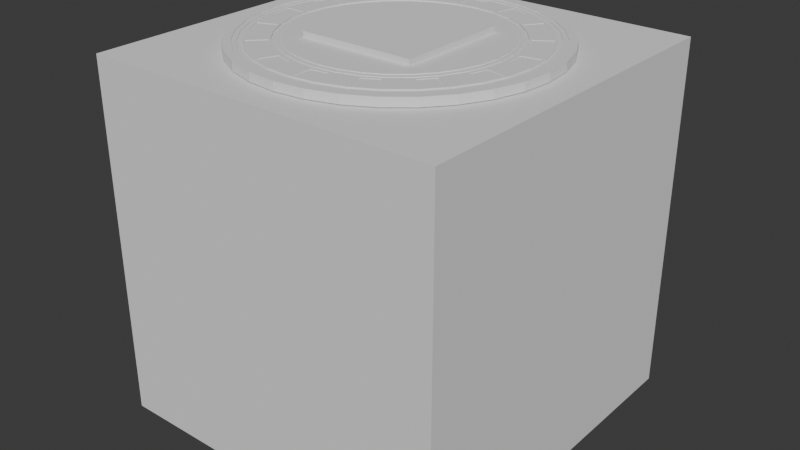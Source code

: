 # Source: spin_ground.blend  (saved by Blender 4.1.23; exported with 4.5.12 LTS)
import bpy
from mathutils import Matrix  # noqa: F401  (used for matrix-valued properties, if any)

bpy.ops.wm.read_factory_settings(use_empty=True)
scene = bpy.context.scene
scene.name = 'Scene'

# ---- collections
col_collection = bpy.data.collections.new('Collection'); scene.collection.children.link(col_collection)

# ---- world
world_world = bpy.data.worlds.new('World'); scene.world = world_world
world_world.use_nodes = True; world_world.node_tree.nodes.clear()
_N = world_world.node_tree.nodes; _L = world_world.node_tree.links
n0 = _N.new('ShaderNodeOutputWorld'); n0.name = 'World Output'; n0.location = (300, 300)
n1 = _N.new('ShaderNodeBackground'); n1.name = 'Background'; n1.location = (10, 300)
n1.inputs[0].default_value = (0.05088, 0.05088, 0.05088, 1.0)
_L.new(n1.outputs[0], n0.inputs[0])
n0.is_active_output = True
world_world.color = (0.05088, 0.05088, 0.05088)
world_world.use_sun_shadow = False
world_world.sun_shadow_jitter_overblur = 0.0

# ---- meshes
me_cube_001 = bpy.data.meshes.new('Cube.001')
me_cube_001.from_pydata([(-1.0, -1.0, 0.0), (-1.0, -1.0, 2.0), (-1.0, 1.0, 0.0), (-1.0, 1.0, 2.0), (1.0, -1.0, 0.0), (1.0, -1.0, 2.0), (1.0, 1.0, 0.0), (1.0, 1.0, 2.0), (1.978e-09, 0.8366, 2.005), (1.978e-09, 0.5566, 2.051), (0.1632, 0.8205, 2.005), (0.1086, 0.5459, 2.051), (0.3202, 0.7729, 2.005), (0.213, 0.5143, 2.051), (0.4648, 0.6956, 2.005), (0.3092, 0.4628, 2.051), (0.5916, 0.5916, 2.005), (0.3936, 0.3936, 2.051), (0.6956, 0.4648, 2.005), (0.4628, 0.3092, 2.051), (0.7729, 0.3202, 2.005), (0.5143, 0.213, 2.051), (0.8205, 0.1632, 2.005), (0.5459, 0.1086, 2.051), (0.8366, 3.044e-10, 2.005), (0.5566, 3.044e-10, 2.051), (0.8205, -0.1632, 2.005), (0.5459, -0.1086, 2.051), (0.7729, -0.3202, 2.005), (0.5143, -0.213, 2.051), (0.6956, -0.4648, 2.005), (0.4628, -0.3092, 2.051), (0.5916, -0.5916, 2.005), (0.3936, -0.3936, 2.051), (0.4648, -0.6956, 2.005), (0.3092, -0.4628, 2.051), (0.3202, -0.7729, 2.005), (0.213, -0.5143, 2.051), (0.1632, -0.8205, 2.005), (0.1086, -0.5459, 2.051), (1.978e-09, -0.8366, 2.005), (1.978e-09, -0.5566, 2.051), (-0.1632, -0.8205, 2.005), (-0.1086, -0.5459, 2.051), (-0.3202, -0.7729, 2.005), (-0.213, -0.5143, 2.051), (-0.4648, -0.6956, 2.005), (-0.3092, -0.4628, 2.051), (-0.5916, -0.5916, 2.005), (-0.3936, -0.3936, 2.051), (-0.6956, -0.4648, 2.005), (-0.4628, -0.3092, 2.051), (-0.7729, -0.3202, 2.005), (-0.5143, -0.213, 2.051), (-0.8205, -0.1632, 2.005), (-0.5459, -0.1086, 2.051), (-0.8366, 3.044e-10, 2.005), (-0.5566, 3.044e-10, 2.051), (-0.8205, 0.1632, 2.005), (-0.5459, 0.1086, 2.051), (-0.7729, 0.3202, 2.005), (-0.5143, 0.213, 2.051), (-0.6956, 0.4648, 2.005), (-0.4628, 0.3092, 2.051), (-0.5916, 0.5916, 2.005), (-0.3936, 0.3936, 2.051), (-0.4648, 0.6956, 2.005), (-0.3092, 0.4628, 2.051), (-0.3202, 0.7729, 2.005), (-0.213, 0.5143, 2.051), (-0.1632, 0.8205, 2.005), (-0.1086, 0.5459, 2.051), (0.1632, 0.8205, 2.051), (1.978e-09, 0.8366, 2.051), (0.3202, 0.7729, 2.051), (0.4648, 0.6956, 2.051), (0.5916, 0.5916, 2.051), (0.6956, 0.4648, 2.051), (0.7729, 0.3202, 2.051), (0.8205, 0.1632, 2.051), (0.8366, 3.044e-10, 2.051), (0.8205, -0.1632, 2.051), (0.7729, -0.3202, 2.051), (0.6956, -0.4648, 2.051), (0.5916, -0.5916, 2.051), (0.4648, -0.6956, 2.051), (0.3202, -0.7729, 2.051), (0.1632, -0.8205, 2.051), (1.978e-09, -0.8366, 2.051), (-0.1632, -0.8205, 2.051), (-0.3202, -0.7729, 2.051), (-0.4648, -0.6956, 2.051), (-0.5916, -0.5916, 2.051), (-0.6956, -0.4648, 2.051), (-0.7729, -0.3202, 2.051), (-0.8205, -0.1632, 2.051), (-0.8366, 3.044e-10, 2.051), (-0.8205, 0.1632, 2.051), (-0.7729, 0.3202, 2.051), (-0.6956, 0.4648, 2.051), (-0.5916, 0.5916, 2.051), (-0.4648, 0.6956, 2.051), (-0.3202, 0.7729, 2.051), (-0.1632, 0.8205, 2.051), (1.978e-09, 0.7916, 2.051), (0.1544, 0.7764, 2.051), (0.3029, 0.7314, 2.051), (0.4398, 0.6582, 2.051), (0.5598, 0.5598, 2.051), (0.6582, 0.4398, 2.051), (0.7314, 0.3029, 2.051), (0.7764, 0.1544, 2.051), (0.7916, 3.044e-10, 2.051), (0.7764, -0.1544, 2.051), (0.7314, -0.3029, 2.051), (0.6582, -0.4398, 2.051), (0.5598, -0.5598, 2.051), (0.4398, -0.6582, 2.051), (0.3029, -0.7314, 2.051), (0.1544, -0.7764, 2.051), (1.978e-09, -0.7916, 2.051), (-0.1544, -0.7764, 2.051), (-0.3029, -0.7314, 2.051), (-0.4398, -0.6582, 2.051), (-0.5598, -0.5598, 2.051), (-0.6582, -0.4398, 2.051), (-0.7314, -0.3029, 2.051), (-0.7764, -0.1544, 2.051), (-0.7916, 3.044e-10, 2.051), (-0.7764, 0.1544, 2.051), (-0.7314, 0.3029, 2.051), (-0.6582, 0.4398, 2.051), (-0.5598, 0.5598, 2.051), (-0.4398, 0.6582, 2.051), (-0.3029, 0.7314, 2.051), (-0.1544, 0.7764, 2.051), (0.1086, 0.5459, 2.018), (1.978e-09, 0.5566, 2.018), (0.213, 0.5143, 2.018), (0.3092, 0.4628, 2.018), (0.3936, 0.3936, 2.018), (0.4628, 0.3092, 2.018), (0.5143, 0.213, 2.018), (0.5459, 0.1086, 2.018), (0.5566, 3.044e-10, 2.018), (0.5459, -0.1086, 2.018), (0.5143, -0.213, 2.018), (0.4628, -0.3092, 2.018), (0.3936, -0.3936, 2.018), (0.3092, -0.4628, 2.018), (0.213, -0.5143, 2.018), (0.1086, -0.5459, 2.018), (1.978e-09, -0.5566, 2.018), (-0.1086, -0.5459, 2.018), (-0.213, -0.5143, 2.018), (-0.3092, -0.4628, 2.018), (-0.3936, -0.3936, 2.018), (-0.4628, -0.3092, 2.018), (-0.5143, -0.213, 2.018), (-0.5459, -0.1086, 2.018), (-0.5566, 3.044e-10, 2.018), (-0.5459, 0.1086, 2.018), (-0.5143, 0.213, 2.018), (-0.4628, 0.3092, 2.018), (-0.3936, 0.3936, 2.018), (-0.3092, 0.4628, 2.018), (-0.213, 0.5143, 2.018), (-0.1086, 0.5459, 2.018), (1.978e-09, 0.7916, 2.018), (0.1544, 0.7764, 2.018), (0.3029, 0.7314, 2.018), (0.4398, 0.6582, 2.018), (0.5598, 0.5598, 2.018), (0.6582, 0.4398, 2.018), (0.7314, 0.3029, 2.018), (0.7764, 0.1544, 2.018), (0.7916, 3.044e-10, 2.018), (0.7764, -0.1544, 2.018), (0.7314, -0.3029, 2.018), (0.6582, -0.4398, 2.018), (0.5598, -0.5598, 2.018), (0.4398, -0.6582, 2.018), (0.3029, -0.7314, 2.018), (0.1544, -0.7764, 2.018), (1.978e-09, -0.7916, 2.018), (-0.1544, -0.7764, 2.018), (-0.3029, -0.7314, 2.018), (-0.4398, -0.6582, 2.018), (-0.5598, -0.5598, 2.018), (-0.6582, -0.4398, 2.018), (-0.7314, -0.3029, 2.018), (-0.7764, -0.1544, 2.018), (-0.7916, 3.044e-10, 2.018), (-0.7764, 0.1544, 2.018), (-0.7314, 0.3029, 2.018), (-0.6582, 0.4398, 2.018), (-0.5598, 0.5598, 2.018), (-0.4398, 0.6582, 2.018), (-0.3029, 0.7314, 2.018), (-0.1544, 0.7764, 2.018)], [], [(0, 1, 3, 2), (2, 3, 7, 6), (6, 7, 5, 4), (4, 5, 1, 0), (2, 6, 4, 0), (7, 3, 1, 5), (8, 73, 72, 10), (10, 72, 74, 12), (12, 74, 75, 14), (14, 75, 76, 16), (16, 76, 77, 18), (18, 77, 78, 20), (20, 78, 79, 22), (22, 79, 80, 24), (24, 80, 81, 26), (26, 81, 82, 28), (28, 82, 83, 30), (30, 83, 84, 32), (32, 84, 85, 34), (34, 85, 86, 36), (36, 86, 87, 38), (38, 87, 88, 40), (40, 88, 89, 42), (42, 89, 90, 44), (44, 90, 91, 46), (46, 91, 92, 48), (48, 92, 93, 50), (50, 93, 94, 52), (52, 94, 95, 54), (54, 95, 96, 56), (56, 96, 97, 58), (58, 97, 98, 60), (60, 98, 99, 62), (62, 99, 100, 64), (64, 100, 101, 66), (66, 101, 102, 68), (11, 9, 71, 69, 67, 65, 63, 61, 59, 57, 55, 53, 51, 49, 47, 45, 43, 41, 39, 37, 35, 33, 31, 29, 27, 25, 23, 21, 19, 17, 15, 13), (68, 102, 103, 70), (70, 103, 73, 8), (8, 10, 12, 14, 16, 18, 20, 22, 24, 26, 28, 30, 32, 34, 36, 38, 40, 42, 44, 46, 48, 50, 52, 54, 56, 58, 60, 62, 64, 66, 68, 70), (104, 105, 72, 73), (105, 106, 74, 72), (106, 107, 75, 74), (107, 108, 76, 75), (108, 109, 77, 76), (109, 110, 78, 77), (110, 111, 79, 78), (111, 112, 80, 79), (112, 113, 81, 80), (113, 114, 82, 81), (114, 115, 83, 82), (115, 116, 84, 83), (116, 117, 85, 84), (117, 118, 86, 85), (118, 119, 87, 86), (119, 120, 88, 87), (120, 121, 89, 88), (121, 122, 90, 89), (122, 123, 91, 90), (123, 124, 92, 91), (124, 125, 93, 92), (125, 126, 94, 93), (126, 127, 95, 94), (127, 128, 96, 95), (128, 129, 97, 96), (129, 130, 98, 97), (130, 131, 99, 98), (131, 132, 100, 99), (132, 133, 101, 100), (133, 134, 102, 101), (134, 135, 103, 102), (135, 104, 73, 103), (108, 107, 171, 172), (47, 49, 156, 155), (135, 134, 198, 199), (109, 108, 172, 173), (45, 47, 155, 154), (104, 135, 199, 168), (110, 109, 173, 174), (43, 45, 154, 153), (111, 110, 174, 175), (41, 43, 153, 152), (112, 111, 175, 176), (39, 41, 152, 151), (113, 112, 176, 177), (37, 39, 151, 150), (114, 113, 177, 178), (35, 37, 150, 149), (115, 114, 178, 179), (33, 35, 149, 148), (116, 115, 179, 180), (31, 33, 148, 147), (117, 116, 180, 181), (29, 31, 147, 146), (118, 117, 181, 182), (27, 29, 146, 145), (119, 118, 182, 183), (25, 27, 145, 144), (120, 119, 183, 184), (23, 25, 144, 143), (121, 120, 184, 185), (21, 23, 143, 142), (122, 121, 185, 186), (19, 21, 142, 141), (167, 137, 168, 199), (166, 167, 199, 198), (165, 166, 198, 197), (164, 165, 197, 196), (163, 164, 196, 195), (162, 163, 195, 194), (161, 162, 194, 193), (160, 161, 193, 192), (159, 160, 192, 191), (158, 159, 191, 190), (157, 158, 190, 189), (156, 157, 189, 188), (155, 156, 188, 187), (154, 155, 187, 186), (153, 154, 186, 185), (152, 153, 185, 184), (151, 152, 184, 183), (150, 151, 183, 182), (149, 150, 182, 181), (148, 149, 181, 180), (147, 148, 180, 179), (146, 147, 179, 178), (145, 146, 178, 177), (144, 145, 177, 176), (143, 144, 176, 175), (142, 143, 175, 174), (141, 142, 174, 173), (140, 141, 173, 172), (139, 140, 172, 171), (138, 139, 171, 170), (136, 138, 170, 169), (137, 136, 169, 168), (134, 133, 197, 198), (49, 51, 157, 156), (107, 106, 170, 171), (133, 132, 196, 197), (51, 53, 158, 157), (106, 105, 169, 170), (132, 131, 195, 196), (53, 55, 159, 158), (105, 104, 168, 169), (131, 130, 194, 195), (55, 57, 160, 159), (130, 129, 193, 194), (57, 59, 161, 160), (129, 128, 192, 193), (59, 61, 162, 161), (128, 127, 191, 192), (61, 63, 163, 162), (9, 11, 136, 137), (127, 126, 190, 191), (63, 65, 164, 163), (11, 13, 138, 136), (126, 125, 189, 190), (65, 67, 165, 164), (13, 15, 139, 138), (125, 124, 188, 189), (67, 69, 166, 165), (15, 17, 140, 139), (124, 123, 187, 188), (69, 71, 167, 166), (17, 19, 141, 140), (123, 122, 186, 187), (71, 9, 137, 167)])
_uv = me_cube_001.uv_layers.new(name='UVMap')
_uv.uv.foreach_set('vector', [0.375, 0.0, 0.625, 0.0, 0.625, 0.25, 0.375, 0.25, 0.375, 0.25, 0.625, 0.25, 0.625, 0.5, 0.375, 0.5, 0.375, 0.5, 0.625, 0.5, 0.625, 0.75, 0.375, 0.75, 0.375, 0.75, 0.625, 0.75, 0.625, 1.0, 0.375, 1.0, 0.125, 0.5, 0.375, 0.5, 0.375, 0.75, 0.125, 0.75, 0.625, 0.5, 0.875, 0.5, 0.875, 0.75, 0.625, 0.75, 1.0, 0.5, 1.0, 1.0, 0.9688, 1.0, 0.9688, 0.5, 0.9688, 0.5, 0.9688, 1.0, 0.9375, 1.0, 0.9375, 0.5, 0.9375, 0.5, 0.9375, 1.0, 0.9062, 1.0, 0.9062, 0.5, 0.9062, 0.5, 0.9062, 1.0, 0.875, 1.0, 0.875, 0.5, 0.875, 0.5, 0.875, 1.0, 0.8438, 1.0, 0.8438, 0.5, 0.8438, 0.5, 0.8438, 1.0, 0.8125, 1.0, 0.8125, 0.5, 0.8125, 0.5, 0.8125, 1.0, 0.7812, 1.0, 0.7812, 0.5, 0.7812, 0.5, 0.7812, 1.0, 0.75, 1.0, 0.75, 0.5, 0.75, 0.5, 0.75, 1.0, 0.7188, 1.0, 0.7188, 0.5, 0.7188, 0.5, 0.7188, 1.0, 0.6875, 1.0, 0.6875, 0.5, 0.6875, 0.5, 0.6875, 1.0, 0.6562, 1.0, 0.6562, 0.5, 0.6562, 0.5, 0.6562, 1.0, 0.625, 1.0, 0.625, 0.5, 0.625, 0.5, 0.625, 1.0, 0.5938, 1.0, 0.5938, 0.5, 0.5938, 0.5, 0.5938, 1.0, 0.5625, 1.0, 0.5625, 0.5, 0.5625, 0.5, 0.5625, 1.0, 0.5312, 1.0, 0.5312, 0.5, 0.5312, 0.5, 0.5312, 1.0, 0.5, 1.0, 0.5, 0.5, 0.5, 0.5, 0.5, 1.0, 0.4688, 1.0, 0.4688, 0.5, 0.4688, 0.5, 0.4688, 1.0, 0.4375, 1.0, 0.4375, 0.5, 0.4375, 0.5, 0.4375, 1.0, 0.4062, 1.0, 0.4062, 0.5, 0.4062, 0.5, 0.4062, 1.0, 0.375, 1.0, 0.375, 0.5, 0.375, 0.5, 0.375, 1.0, 0.3438, 1.0, 0.3438, 0.5, 0.3438, 0.5, 0.3438, 1.0, 0.3125, 1.0, 0.3125, 0.5, 0.3125, 0.5, 0.3125, 1.0, 0.2812, 1.0, 0.2812, 0.5, 0.2812, 0.5, 0.2812, 1.0, 0.25, 1.0, 0.25, 0.5, 0.25, 0.5, 0.25, 1.0, 0.2188, 1.0, 0.2188, 0.5, 0.2188, 0.5, 0.2188, 1.0, 0.1875, 1.0, 0.1875, 0.5, 0.1875, 0.5, 0.1875, 1.0, 0.1562, 1.0, 0.1562, 0.5, 0.1562, 0.5, 0.1562, 1.0, 0.125, 1.0, 0.125, 0.5, 0.125, 0.5, 0.125, 1.0, 0.09375, 1.0, 0.09375, 0.5, 0.09375, 0.5, 0.09375, 1.0, 0.0625, 1.0, 0.0625, 0.5, 0.2812, 0.4066, 0.25, 0.4097, 0.2188, 0.4066, 0.1889, 0.3975, 0.1613, 0.3828, 0.1371, 0.3629, 0.1172, 0.3387, 0.1025, 0.3111, 0.09339, 0.2812, 0.09032, 0.25, 0.09339, 0.2188, 0.1025, 0.1889, 0.1172, 0.1613, 0.1371, 0.1371, 0.1613, 0.1172, 0.1889, 0.1025, 0.2188, 0.09339, 0.25, 0.09032, 0.2812, 0.09339, 0.3111, 0.1025, 0.3387, 0.1172, 0.3629, 0.1371, 0.3828, 0.1613, 0.3975, 0.1889, 0.4066, 0.2188, 0.4097, 0.25, 0.4066, 0.2812, 0.3975, 0.3111, 0.3828, 0.3387, 0.3629, 0.3629, 0.3387, 0.3828, 0.3111, 0.3975, 0.0625, 0.5, 0.0625, 1.0, 0.03125, 1.0, 0.03125, 0.5, 0.03125, 0.5, 0.03125, 1.0, 0.0, 1.0, 0.0, 0.5, 0.75, 0.49, 0.7968, 0.4854, 0.8418, 0.4717, 0.8833, 0.4496, 0.9197, 0.4197, 0.9496, 0.3833, 0.9717, 0.3418, 0.9854, 0.2968, 0.99, 0.25, 0.9854, 0.2032, 0.9717, 0.1582, 0.9496, 0.1167, 0.9197, 0.08029, 0.8833, 0.05045, 0.8418, 0.02827, 0.7968, 0.01461, 0.75, 0.01, 0.7032, 0.01461, 0.6582, 0.02827, 0.6167, 0.05045, 0.5803, 0.08029, 0.5504, 0.1167, 0.5283, 0.1582, 0.5146, 0.2032, 0.51, 0.25, 0.5146, 0.2968, 0.5283, 0.3418, 0.5504, 0.3833, 0.5803, 0.4197, 0.6167, 0.4496, 0.6582, 0.4717, 0.7032, 0.4854, 0.25, 0.4771, 0.2943, 0.4727, 0.2968, 0.4854, 0.25, 0.49, 0.2943, 0.4727, 0.3369, 0.4598, 0.3418, 0.4717, 0.2968, 0.4854, 0.3369, 0.4598, 0.3762, 0.4388, 0.3833, 0.4496, 0.3418, 0.4717, 0.3762, 0.4388, 0.4106, 0.4106, 0.4197, 0.4197, 0.3833, 0.4496, 0.4106, 0.4106, 0.4388, 0.3762, 0.4496, 0.3833, 0.4197, 0.4197, 0.4388, 0.3762, 0.4598, 0.3369, 0.4717, 0.3418, 0.4496, 0.3833, 0.4598, 0.3369, 0.4727, 0.2943, 0.4854, 0.2968, 0.4717, 0.3418, 0.4727, 0.2943, 0.4771, 0.25, 0.49, 0.25, 0.4854, 0.2968, 0.4771, 0.25, 0.4727, 0.2057, 0.4854, 0.2032, 0.49, 0.25, 0.4727, 0.2057, 0.4598, 0.1631, 0.4717, 0.1582, 0.4854, 0.2032, 0.4598, 0.1631, 0.4388, 0.1238, 0.4496, 0.1167, 0.4717, 0.1582, 0.4388, 0.1238, 0.4106, 0.08942, 0.4197, 0.08029, 0.4496, 0.1167, 0.4106, 0.08942, 0.3762, 0.06117, 0.3833, 0.05045, 0.4197, 0.08029, 0.3762, 0.06117, 0.3369, 0.04019, 0.3418, 0.02827, 0.3833, 0.05045, 0.3369, 0.04019, 0.2943, 0.02726, 0.2968, 0.01461, 0.3418, 0.02827, 0.2943, 0.02726, 0.25, 0.0229, 0.25, 0.01, 0.2968, 0.01461, 0.25, 0.0229, 0.2057, 0.02726, 0.2032, 0.01461, 0.25, 0.01, 0.2057, 0.02726, 0.1631, 0.04019, 0.1582, 0.02827, 0.2032, 0.01461, 0.1631, 0.04019, 0.1238, 0.06117, 0.1167, 0.05045, 0.1582, 0.02827, 0.1238, 0.06117, 0.08942, 0.08942, 0.08029, 0.08029, 0.1167, 0.05045, 0.08942, 0.08942, 0.06117, 0.1238, 0.05045, 0.1167, 0.08029, 0.08029, 0.06117, 0.1238, 0.04019, 0.1631, 0.02827, 0.1582, 0.05045, 0.1167, 0.04019, 0.1631, 0.02726, 0.2057, 0.01461, 0.2032, 0.02827, 0.1582, 0.02726, 0.2057, 0.0229, 0.25, 0.01, 0.25, 0.01461, 0.2032, 0.0229, 0.25, 0.02726, 0.2943, 0.01461, 0.2968, 0.01, 0.25, 0.02726, 0.2943, 0.04019, 0.3369, 0.02827, 0.3418, 0.01461, 0.2968, 0.04019, 0.3369, 0.06117, 0.3762, 0.05045, 0.3833, 0.02827, 0.3418, 0.06117, 0.3762, 0.08942, 0.4106, 0.08029, 0.4197, 0.05045, 0.3833, 0.08942, 0.4106, 0.1238, 0.4388, 0.1167, 0.4496, 0.08029, 0.4197, 0.1238, 0.4388, 0.1631, 0.4598, 0.1582, 0.4717, 0.1167, 0.4496, 0.1631, 0.4598, 0.2057, 0.4727, 0.2032, 0.4854, 0.1582, 0.4717, 0.2057, 0.4727, 0.25, 0.4771, 0.25, 0.49, 0.2032, 0.4854, 0.4106, 0.4106, 0.3762, 0.4388, 0.3762, 0.4388, 0.4106, 0.4106, 0.1613, 0.1172, 0.1371, 0.1371, 0.1371, 0.1371, 0.1613, 0.1172, 0.2057, 0.4727, 0.1631, 0.4598, 0.1631, 0.4598, 0.2057, 0.4727, 0.4388, 0.3762, 0.4106, 0.4106, 0.4106, 0.4106, 0.4388, 0.3762, 0.1889, 0.1025, 0.1613, 0.1172, 0.1613, 0.1172, 0.1889, 0.1025, 0.25, 0.4771, 0.2057, 0.4727, 0.2057, 0.4727, 0.25, 0.4771, 0.4598, 0.3369, 0.4388, 0.3762, 0.4388, 0.3762, 0.4598, 0.3369, 0.2188, 0.09339, 0.1889, 0.1025, 0.1889, 0.1025, 0.2188, 0.09339, 0.4727, 0.2943, 0.4598, 0.3369, 0.4598, 0.3369, 0.4727, 0.2943, 0.25, 0.09032, 0.2188, 0.09339, 0.2188, 0.09339, 0.25, 0.09032, 0.4771, 0.25, 0.4727, 0.2943, 0.4727, 0.2943, 0.4771, 0.25, 0.2812, 0.09339, 0.25, 0.09032, 0.25, 0.09032, 0.2812, 0.09339, 0.4727, 0.2057, 0.4771, 0.25, 0.4771, 0.25, 0.4727, 0.2057, 0.3111, 0.1025, 0.2812, 0.09339, 0.2812, 0.09339, 0.3111, 0.1025, 0.4598, 0.1631, 0.4727, 0.2057, 0.4727, 0.2057, 0.4598, 0.1631, 0.3387, 0.1172, 0.3111, 0.1025, 0.3111, 0.1025, 0.3387, 0.1172, 0.4388, 0.1238, 0.4598, 0.1631, 0.4598, 0.1631, 0.4388, 0.1238, 0.3629, 0.1371, 0.3387, 0.1172, 0.3387, 0.1172, 0.3629, 0.1371, 0.4106, 0.08942, 0.4388, 0.1238, 0.4388, 0.1238, 0.4106, 0.08942, 0.3828, 0.1613, 0.3629, 0.1371, 0.3629, 0.1371, 0.3828, 0.1613, 0.3762, 0.06117, 0.4106, 0.08942, 0.4106, 0.08942, 0.3762, 0.06117, 0.3975, 0.1889, 0.3828, 0.1613, 0.3828, 0.1613, 0.3975, 0.1889, 0.3369, 0.04019, 0.3762, 0.06117, 0.3762, 0.06117, 0.3369, 0.04019, 0.4066, 0.2188, 0.3975, 0.1889, 0.3975, 0.1889, 0.4066, 0.2188, 0.2943, 0.02726, 0.3369, 0.04019, 0.3369, 0.04019, 0.2943, 0.02726, 0.4097, 0.25, 0.4066, 0.2188, 0.4066, 0.2188, 0.4097, 0.25, 0.25, 0.0229, 0.2943, 0.02726, 0.2943, 0.02726, 0.25, 0.0229, 0.4066, 0.2812, 0.4097, 0.25, 0.4097, 0.25, 0.4066, 0.2812, 0.2057, 0.02726, 0.25, 0.0229, 0.25, 0.0229, 0.2057, 0.02726, 0.3975, 0.3111, 0.4066, 0.2812, 0.4066, 0.2812, 0.3975, 0.3111, 0.1631, 0.04019, 0.2057, 0.02726, 0.2057, 0.02726, 0.1631, 0.04019, 0.3828, 0.3387, 0.3975, 0.3111, 0.3975, 0.3111, 0.3828, 0.3387, 0.2188, 0.4066, 0.25, 0.4097, 0.25, 0.4771, 0.2057, 0.4727, 0.1889, 0.3975, 0.2188, 0.4066, 0.2057, 0.4727, 0.1631, 0.4598, 0.1613, 0.3828, 0.1889, 0.3975, 0.1631, 0.4598, 0.1238, 0.4388, 0.1371, 0.3629, 0.1613, 0.3828, 0.1238, 0.4388, 0.08942, 0.4106, 0.1172, 0.3387, 0.1371, 0.3629, 0.08942, 0.4106, 0.06117, 0.3762, 0.1025, 0.3111, 0.1172, 0.3387, 0.06117, 0.3762, 0.04019, 0.3369, 0.09339, 0.2812, 0.1025, 0.3111, 0.04019, 0.3369, 0.02726, 0.2943, 0.09032, 0.25, 0.09339, 0.2812, 0.02726, 0.2943, 0.0229, 0.25, 0.09339, 0.2188, 0.09032, 0.25, 0.0229, 0.25, 0.02726, 0.2057, 0.1025, 0.1889, 0.09339, 0.2188, 0.02726, 0.2057, 0.04019, 0.1631, 0.1172, 0.1613, 0.1025, 0.1889, 0.04019, 0.1631, 0.06117, 0.1238, 0.1371, 0.1371, 0.1172, 0.1613, 0.06117, 0.1238, 0.08942, 0.08942, 0.1613, 0.1172, 0.1371, 0.1371, 0.08942, 0.08942, 0.1238, 0.06117, 0.1889, 0.1025, 0.1613, 0.1172, 0.1238, 0.06117, 0.1631, 0.04019, 0.2188, 0.09339, 0.1889, 0.1025, 0.1631, 0.04019, 0.2057, 0.02726, 0.25, 0.09032, 0.2188, 0.09339, 0.2057, 0.02726, 0.25, 0.0229, 0.2812, 0.09339, 0.25, 0.09032, 0.25, 0.0229, 0.2943, 0.02726, 0.3111, 0.1025, 0.2812, 0.09339, 0.2943, 0.02726, 0.3369, 0.04019, 0.3387, 0.1172, 0.3111, 0.1025, 0.3369, 0.04019, 0.3762, 0.06117, 0.3629, 0.1371, 0.3387, 0.1172, 0.3762, 0.06117, 0.4106, 0.08942, 0.3828, 0.1613, 0.3629, 0.1371, 0.4106, 0.08942, 0.4388, 0.1238, 0.3975, 0.1889, 0.3828, 0.1613, 0.4388, 0.1238, 0.4598, 0.1631, 0.4066, 0.2188, 0.3975, 0.1889, 0.4598, 0.1631, 0.4727, 0.2057, 0.4097, 0.25, 0.4066, 0.2188, 0.4727, 0.2057, 0.4771, 0.25, 0.4066, 0.2812, 0.4097, 0.25, 0.4771, 0.25, 0.4727, 0.2943, 0.3975, 0.3111, 0.4066, 0.2812, 0.4727, 0.2943, 0.4598, 0.3369, 0.3828, 0.3387, 0.3975, 0.3111, 0.4598, 0.3369, 0.4388, 0.3762, 0.3629, 0.3629, 0.3828, 0.3387, 0.4388, 0.3762, 0.4106, 0.4106, 0.3387, 0.3828, 0.3629, 0.3629, 0.4106, 0.4106, 0.3762, 0.4388, 0.3111, 0.3975, 0.3387, 0.3828, 0.3762, 0.4388, 0.3369, 0.4598, 0.2812, 0.4066, 0.3111, 0.3975, 0.3369, 0.4598, 0.2943, 0.4727, 0.25, 0.4097, 0.2812, 0.4066, 0.2943, 0.4727, 0.25, 0.4771, 0.1631, 0.4598, 0.1238, 0.4388, 0.1238, 0.4388, 0.1631, 0.4598, 0.1371, 0.1371, 0.1172, 0.1613, 0.1172, 0.1613, 0.1371, 0.1371, 0.3762, 0.4388, 0.3369, 0.4598, 0.3369, 0.4598, 0.3762, 0.4388, 0.1238, 0.4388, 0.08942, 0.4106, 0.08942, 0.4106, 0.1238, 0.4388, 0.1172, 0.1613, 0.1025, 0.1889, 0.1025, 0.1889, 0.1172, 0.1613, 0.3369, 0.4598, 0.2943, 0.4727, 0.2943, 0.4727, 0.3369, 0.4598, 0.08942, 0.4106, 0.06117, 0.3762, 0.06117, 0.3762, 0.08942, 0.4106, 0.1025, 0.1889, 0.09339, 0.2188, 0.09339, 0.2188, 0.1025, 0.1889, 0.2943, 0.4727, 0.25, 0.4771, 0.25, 0.4771, 0.2943, 0.4727, 0.06117, 0.3762, 0.04019, 0.3369, 0.04019, 0.3369, 0.06117, 0.3762, 0.09339, 0.2188, 0.09032, 0.25, 0.09032, 0.25, 0.09339, 0.2188, 0.04019, 0.3369, 0.02726, 0.2943, 0.02726, 0.2943, 0.04019, 0.3369, 0.09032, 0.25, 0.09339, 0.2812, 0.09339, 0.2812, 0.09032, 0.25, 0.02726, 0.2943, 0.0229, 0.25, 0.0229, 0.25, 0.02726, 0.2943, 0.09339, 0.2812, 0.1025, 0.3111, 0.1025, 0.3111, 0.09339, 0.2812, 0.0229, 0.25, 0.02726, 0.2057, 0.02726, 0.2057, 0.0229, 0.25, 0.1025, 0.3111, 0.1172, 0.3387, 0.1172, 0.3387, 0.1025, 0.3111, 0.25, 0.4097, 0.2812, 0.4066, 0.2812, 0.4066, 0.25, 0.4097, 0.02726, 0.2057, 0.04019, 0.1631, 0.04019, 0.1631, 0.02726, 0.2057, 0.1172, 0.3387, 0.1371, 0.3629, 0.1371, 0.3629, 0.1172, 0.3387, 0.2812, 0.4066, 0.3111, 0.3975, 0.3111, 0.3975, 0.2812, 0.4066, 0.04019, 0.1631, 0.06117, 0.1238, 0.06117, 0.1238, 0.04019, 0.1631, 0.1371, 0.3629, 0.1613, 0.3828, 0.1613, 0.3828, 0.1371, 0.3629, 0.3111, 0.3975, 0.3387, 0.3828, 0.3387, 0.3828, 0.3111, 0.3975, 0.06117, 0.1238, 0.08942, 0.08942, 0.08942, 0.08942, 0.06117, 0.1238, 0.1613, 0.3828, 0.1889, 0.3975, 0.1889, 0.3975, 0.1613, 0.3828, 0.3387, 0.3828, 0.3629, 0.3629, 0.3629, 0.3629, 0.3387, 0.3828, 0.08942, 0.08942, 0.1238, 0.06117, 0.1238, 0.06117, 0.08942, 0.08942, 0.1889, 0.3975, 0.2188, 0.4066, 0.2188, 0.4066, 0.1889, 0.3975, 0.3629, 0.3629, 0.3828, 0.3387, 0.3828, 0.3387, 0.3629, 0.3629, 0.1238, 0.06117, 0.1631, 0.04019, 0.1631, 0.04019, 0.1238, 0.06117, 0.2188, 0.4066, 0.25, 0.4097, 0.25, 0.4097, 0.2188, 0.4066])
me_cube_001.update()
me_cube_002 = bpy.data.meshes.new('Cube.002')
me_cube_002.from_pydata([(0.1086, 0.5459, 2.018), (1.978e-09, 0.5566, 2.018), (0.213, 0.5143, 2.018), (0.3092, 0.4628, 2.018), (0.3936, 0.3936, 2.018), (0.4628, 0.3092, 2.018), (0.5143, 0.213, 2.018), (0.5459, 0.1086, 2.018), (0.5566, 3.044e-10, 2.018), (0.5459, -0.1086, 2.018), (0.5143, -0.213, 2.018), (0.4628, -0.3092, 2.018), (0.3936, -0.3936, 2.018), (0.3092, -0.4628, 2.018), (0.213, -0.5143, 2.018), (0.1086, -0.5459, 2.018), (1.978e-09, -0.5566, 2.018), (-0.1086, -0.5459, 2.018), (-0.213, -0.5143, 2.018), (-0.3092, -0.4628, 2.018), (-0.3936, -0.3936, 2.018), (-0.4628, -0.3092, 2.018), (-0.5143, -0.213, 2.018), (-0.5459, -0.1086, 2.018), (-0.5566, 3.044e-10, 2.018), (-0.5459, 0.1086, 2.018), (-0.5143, 0.213, 2.018), (-0.4628, 0.3092, 2.018), (-0.3936, 0.3936, 2.018), (-0.3092, 0.4628, 2.018), (-0.213, 0.5143, 2.018), (-0.1086, 0.5459, 2.018), (1.978e-09, 0.7916, 2.018), (0.1544, 0.7764, 2.018), (0.3029, 0.7314, 2.018), (0.4398, 0.6582, 2.018), (0.5598, 0.5598, 2.018), (0.6582, 0.4398, 2.018), (0.7314, 0.3029, 2.018), (0.7764, 0.1544, 2.018), (0.7916, 3.044e-10, 2.018), (0.7764, -0.1544, 2.018), (0.7314, -0.3029, 2.018), (0.6582, -0.4398, 2.018), (0.5598, -0.5598, 2.018), (0.4398, -0.6582, 2.018), (0.3029, -0.7314, 2.018), (0.1544, -0.7764, 2.018), (1.978e-09, -0.7916, 2.018), (-0.1544, -0.7764, 2.018), (-0.3029, -0.7314, 2.018), (-0.4398, -0.6582, 2.018), (-0.5598, -0.5598, 2.018), (-0.6582, -0.4398, 2.018), (-0.7314, -0.3029, 2.018), (-0.7764, -0.1544, 2.018), (-0.7916, 3.044e-10, 2.018), (-0.7764, 0.1544, 2.018), (-0.7314, 0.3029, 2.018), (-0.6582, 0.4398, 2.018), (-0.5598, 0.5598, 2.018), (-0.4398, 0.6582, 2.018), (-0.3029, 0.7314, 2.018), (-0.1544, 0.7764, 2.018), (0.1135, 0.5708, 2.046), (1.978e-09, 0.5819, 2.046), (0.2227, 0.5376, 2.046), (0.3233, 0.4839, 2.046), (0.4115, 0.4115, 2.046), (0.4839, 0.3233, 2.046), (0.5376, 0.2227, 2.046), (0.5708, 0.1135, 2.046), (0.5819, 3.044e-10, 2.046), (0.5708, -0.1135, 2.046), (0.5376, -0.2227, 2.046), (0.4839, -0.3233, 2.046), (0.4115, -0.4115, 2.046), (0.3233, -0.4839, 2.046), (0.2227, -0.5376, 2.046), (0.1135, -0.5708, 2.046), (1.978e-09, -0.5819, 2.046), (-0.1135, -0.5708, 2.046), (-0.2227, -0.5376, 2.046), (-0.3233, -0.4839, 2.046), (-0.4115, -0.4115, 2.046), (-0.4839, -0.3233, 2.046), (-0.5376, -0.2227, 2.046), (-0.5708, -0.1135, 2.046), (-0.5819, 3.044e-10, 2.046), (-0.5708, 0.1135, 2.046), (-0.5376, 0.2227, 2.046), (-0.4839, 0.3233, 2.046), (-0.4115, 0.4115, 2.046), (-0.3233, 0.4839, 2.046), (-0.2227, 0.5376, 2.046), (-0.1135, 0.5708, 2.046), (1.978e-09, 0.7916, 2.046), (0.1544, 0.7764, 2.046), (0.3029, 0.7314, 2.046), (0.4398, 0.6582, 2.046), (0.5598, 0.5598, 2.046), (0.6582, 0.4398, 2.046), (0.7314, 0.3029, 2.046), (0.7764, 0.1544, 2.046), (0.7916, 3.044e-10, 2.046), (0.7764, -0.1544, 2.046), (0.7314, -0.3029, 2.046), (0.6582, -0.4398, 2.046), (0.5598, -0.5598, 2.046), (0.4398, -0.6582, 2.046), (0.3029, -0.7314, 2.046), (0.1544, -0.7764, 2.046), (1.978e-09, -0.7916, 2.046), (-0.1544, -0.7764, 2.046), (-0.3029, -0.7314, 2.046), (-0.4398, -0.6582, 2.046), (-0.5598, -0.5598, 2.046), (-0.6582, -0.4398, 2.046), (-0.7314, -0.3029, 2.046), (-0.7764, -0.1544, 2.046), (-0.7916, 3.044e-10, 2.046), (-0.7764, 0.1544, 2.046), (-0.7314, 0.3029, 2.046), (-0.6582, 0.4398, 2.046), (-0.5598, 0.5598, 2.046), (-0.4398, 0.6582, 2.046), (-0.3029, 0.7314, 2.046), (-0.1544, 0.7764, 2.046), (0.1086, 0.5459, 2.046), (1.978e-09, 0.5566, 2.046), (0.213, 0.5143, 2.046), (0.3092, 0.4628, 2.046), (0.3936, 0.3936, 2.046), (0.4628, 0.3092, 2.046), (0.5143, 0.213, 2.046), (0.5459, 0.1086, 2.046), (0.5566, 3.044e-10, 2.046), (0.5459, -0.1086, 2.046), (0.5143, -0.213, 2.046), (0.4628, -0.3092, 2.046), (0.3936, -0.3936, 2.046), (0.3092, -0.4628, 2.046), (0.213, -0.5143, 2.046), (0.1086, -0.5459, 2.046), (1.978e-09, -0.5566, 2.046), (-0.1086, -0.5459, 2.046), (-0.213, -0.5143, 2.046), (-0.3092, -0.4628, 2.046), (-0.3936, -0.3936, 2.046), (-0.4628, -0.3092, 2.046), (-0.5143, -0.213, 2.046), (-0.5459, -0.1086, 2.046), (-0.5566, 3.044e-10, 2.046), (-0.5459, 0.1086, 2.046), (-0.5143, 0.213, 2.046), (-0.4628, 0.3092, 2.046), (-0.3936, 0.3936, 2.046), (-0.3092, 0.4628, 2.046), (-0.213, 0.5143, 2.046), (-0.1086, 0.5459, 2.046), (1.978e-09, 0.7663, 2.046), (-0.1495, 0.7516, 2.046), (-0.2933, 0.708, 2.046), (-0.4257, 0.6372, 2.046), (-0.5419, 0.5419, 2.046), (-0.6372, 0.4257, 2.046), (-0.708, 0.2933, 2.046), (-0.7516, 0.1495, 2.046), (-0.7663, 3.044e-10, 2.046), (-0.7516, -0.1495, 2.046), (-0.708, -0.2933, 2.046), (-0.6372, -0.4257, 2.046), (-0.5419, -0.5419, 2.046), (-0.4257, -0.6372, 2.046), (-0.2933, -0.708, 2.046), (-0.1495, -0.7516, 2.046), (1.978e-09, -0.7663, 2.046), (0.1495, -0.7516, 2.046), (0.2933, -0.708, 2.046), (0.4257, -0.6372, 2.046), (0.5419, -0.5419, 2.046), (0.6372, -0.4257, 2.046), (0.708, -0.2933, 2.046), (0.7516, -0.1495, 2.046), (0.7663, 3.044e-10, 2.046), (0.7516, 0.1495, 2.046), (0.708, 0.2933, 2.046), (0.6372, 0.4257, 2.046), (0.5419, 0.5419, 2.046), (0.4257, 0.6372, 2.046), (0.2933, 0.708, 2.046), (0.1495, 0.7516, 2.046), (1.978e-09, 0.7409, 2.042), (1.978e-09, 0.5819, 2.042), (0.1135, 0.5708, 2.042), (0.1445, 0.7267, 2.042), (0.2227, 0.5376, 2.042), (0.2835, 0.6845, 2.042), (0.3233, 0.4839, 2.042), (0.4257, 0.6372, 2.042), (0.4115, 0.4115, 2.042), (0.5419, 0.5419, 2.042), (0.4839, 0.3233, 2.042), (0.6372, 0.4257, 2.042), (0.5376, 0.2227, 2.042), (0.708, 0.2933, 2.042), (0.5708, 0.1135, 2.042), (0.7516, 0.1495, 2.042), (0.5819, 3.044e-10, 2.042), (0.7663, 3.044e-10, 2.042), (0.5957, -0.1185, 2.042), (0.7516, -0.1495, 2.042), (0.5611, -0.2324, 2.042), (0.708, -0.2933, 2.042), (0.505, -0.3374, 2.042), (0.6372, -0.4257, 2.042), (0.4295, -0.4295, 2.042), (0.5419, -0.5419, 2.042), (0.3374, -0.505, 2.042), (0.4257, -0.6372, 2.042), (0.2324, -0.5611, 2.042), (0.2933, -0.708, 2.042), (0.1185, -0.5957, 2.042), (0.1445, -0.7267, 2.042), (1.978e-09, -0.6073, 2.042), (1.978e-09, -0.7409, 2.042), (-0.1185, -0.5957, 2.042), (-0.1445, -0.7267, 2.042), (-0.2324, -0.5611, 2.042), (-0.2835, -0.6845, 2.042), (-0.3374, -0.505, 2.042), (-0.4116, -0.616, 2.042), (-0.4295, -0.4295, 2.042), (-0.5239, -0.5239, 2.042), (-0.505, -0.3374, 2.042), (-0.616, -0.4116, 2.042), (-0.5611, -0.2324, 2.042), (-0.6845, -0.2835, 2.042), (-0.5957, -0.1185, 2.042), (-0.7267, -0.1445, 2.042), (-0.5819, 3.044e-10, 2.042), (-0.7409, 3.044e-10, 2.042), (-0.5708, 0.1135, 2.042), (-0.7267, 0.1445, 2.042), (-0.5376, 0.2227, 2.042), (-0.6845, 0.2835, 2.042), (-0.4839, 0.3233, 2.042), (-0.616, 0.4116, 2.042), (-0.4115, 0.4115, 2.042), (-0.5239, 0.5239, 2.042), (-0.3233, 0.4839, 2.042), (-0.4257, 0.6372, 2.042), (-0.2227, 0.5376, 2.042), (-0.2933, 0.708, 2.042), (-0.1135, 0.5708, 2.042), (-0.1495, 0.7516, 2.042), (0.1185, 0.5957, 2.042), (1.978e-09, 0.6073, 2.042), (0.2324, 0.5611, 2.042), (0.3374, 0.505, 2.042), (0.4295, 0.4295, 2.042), (0.505, 0.3374, 2.042), (0.5611, 0.2324, 2.042), (0.5957, 0.1185, 2.042), (0.6073, 3.044e-10, 2.042), (0.5708, -0.1135, 2.042), (0.5376, -0.2227, 2.042), (0.4839, -0.3233, 2.042), (0.4115, -0.4115, 2.042), (0.3233, -0.4839, 2.042), (0.2227, -0.5376, 2.042), (0.1135, -0.5708, 2.042), (1.978e-09, -0.5819, 2.042), (-0.1135, -0.5708, 2.042), (-0.2227, -0.5376, 2.042), (-0.3233, -0.4839, 2.042), (-0.4115, -0.4115, 2.042), (-0.4839, -0.3233, 2.042), (-0.5376, -0.2227, 2.042), (-0.5708, -0.1135, 2.042), (-0.6073, 3.044e-10, 2.042), (-0.5957, 0.1185, 2.042), (-0.5611, 0.2324, 2.042), (-0.505, 0.3374, 2.042), (-0.4295, 0.4295, 2.042), (-0.3374, 0.505, 2.042), (-0.2324, 0.5611, 2.042), (-0.1185, 0.5957, 2.042), (1.978e-09, 0.7663, 2.042), (-0.1445, 0.7267, 2.042), (-0.2835, 0.6845, 2.042), (-0.4116, 0.616, 2.042), (-0.5419, 0.5419, 2.042), (-0.6372, 0.4257, 2.042), (-0.708, 0.2933, 2.042), (-0.7516, 0.1495, 2.042), (-0.7663, 3.044e-10, 2.042), (-0.7516, -0.1495, 2.042), (-0.708, -0.2933, 2.042), (-0.6372, -0.4257, 2.042), (-0.5419, -0.5419, 2.042), (-0.4257, -0.6372, 2.042), (-0.2933, -0.708, 2.042), (-0.1495, -0.7516, 2.042), (1.978e-09, -0.7663, 2.042), (0.1495, -0.7516, 2.042), (0.2835, -0.6845, 2.042), (0.4116, -0.616, 2.042), (0.5239, -0.5239, 2.042), (0.616, -0.4116, 2.042), (0.6845, -0.2835, 2.042), (0.7267, -0.1445, 2.042), (0.7409, 3.044e-10, 2.042), (0.7267, 0.1445, 2.042), (0.6845, 0.2835, 2.042), (0.616, 0.4116, 2.042), (0.5239, 0.5239, 2.042), (0.4116, 0.616, 2.042), (0.2933, 0.708, 2.042), (0.1495, 0.7516, 2.042), (-0.01327, 0.7263, 2.049), (-0.01327, 0.6194, 2.049), (0.1338, 0.6049, 2.049), (0.1547, 0.7097, 2.049), (0.2248, 0.5773, 2.049), (0.2657, 0.6761, 2.049), (0.3551, 0.5076, 2.049), (0.4145, 0.5965, 2.049), (0.4286, 0.4473, 2.049), (0.5042, 0.5229, 2.049), (0.5224, 0.3331, 2.049), (0.6112, 0.3925, 2.049), (0.5671, 0.2493, 2.049), (0.6659, 0.2902, 2.049), (0.61, 0.1078, 2.049), (0.7149, 0.1287, 2.049), (0.6194, 0.01327, 2.049), (0.7263, 0.01327, 2.049), (0.6049, -0.1338, 2.049), (0.7097, -0.1547, 2.049), (0.5773, -0.2248, 2.049), (0.6761, -0.2657, 2.049), (0.5076, -0.3551, 2.049), (0.5965, -0.4145, 2.049), (0.4473, -0.4286, 2.049), (0.5229, -0.5042, 2.049), (0.3331, -0.5224, 2.049), (0.3925, -0.6112, 2.049), (0.2493, -0.5671, 2.049), (0.2902, -0.6659, 2.049), (0.1078, -0.61, 2.049), (0.1287, -0.7149, 2.049), (0.01327, -0.6194, 2.049), (0.01327, -0.7263, 2.049), (-0.1338, -0.6049, 2.049), (-0.1547, -0.7097, 2.049), (-0.2248, -0.5773, 2.049), (-0.2657, -0.6761, 2.049), (-0.3551, -0.5076, 2.049), (-0.4145, -0.5965, 2.049), (-0.4286, -0.4473, 2.049), (-0.5042, -0.5229, 2.049), (-0.5224, -0.3331, 2.049), (-0.6112, -0.3925, 2.049), (-0.5671, -0.2493, 2.049), (-0.6659, -0.2902, 2.049), (-0.61, -0.1078, 2.049), (-0.7149, -0.1287, 2.049), (-0.6194, -0.01327, 2.049), (-0.7263, -0.01327, 2.049), (-0.6049, 0.1338, 2.049), (-0.7097, 0.1547, 2.049), (-0.5773, 0.2248, 2.049), (-0.6761, 0.2657, 2.049), (-0.5076, 0.3551, 2.049), (-0.5965, 0.4145, 2.049), (-0.4473, 0.4286, 2.049), (-0.5229, 0.5042, 2.049), (-0.3331, 0.5224, 2.049), (-0.3925, 0.6112, 2.049), (-0.2493, 0.5671, 2.049), (-0.2902, 0.6659, 2.049), (-0.1078, 0.61, 2.049), (-0.1287, 0.7149, 2.049), (1.978e-09, 0.7409, 2.049), (1.978e-09, 0.6073, 2.049), (0.1185, 0.5957, 2.049), (0.1445, 0.7267, 2.049), (0.2324, 0.5611, 2.049), (0.2835, 0.6845, 2.049), (0.3374, 0.505, 2.049), (0.4116, 0.616, 2.049), (0.4295, 0.4295, 2.049), (0.5239, 0.5239, 2.049), (0.505, 0.3374, 2.049), (0.616, 0.4116, 2.049), (0.5611, 0.2324, 2.049), (0.6845, 0.2835, 2.049), (0.5957, 0.1185, 2.049), (0.7267, 0.1445, 2.049), (0.6073, 3.044e-10, 2.049), (0.7409, 3.044e-10, 2.049), (0.5957, -0.1185, 2.049), (0.7267, -0.1445, 2.049), (0.5611, -0.2324, 2.049), (0.6845, -0.2835, 2.049), (0.505, -0.3374, 2.049), (0.616, -0.4116, 2.049), (0.4295, -0.4295, 2.049), (0.5239, -0.5239, 2.049), (0.3374, -0.505, 2.049), (0.4116, -0.616, 2.049), (0.2324, -0.5611, 2.049), (0.2835, -0.6845, 2.049), (0.1185, -0.5957, 2.049), (0.1445, -0.7267, 2.049), (1.978e-09, -0.6073, 2.049), (1.978e-09, -0.7409, 2.049), (-0.1185, -0.5957, 2.049), (-0.1445, -0.7267, 2.049), (-0.2324, -0.5611, 2.049), (-0.2835, -0.6845, 2.049), (-0.3374, -0.505, 2.049), (-0.4116, -0.616, 2.049), (-0.4295, -0.4295, 2.049), (-0.5239, -0.5239, 2.049), (-0.505, -0.3374, 2.049), (-0.616, -0.4116, 2.049), (-0.5611, -0.2324, 2.049), (-0.6845, -0.2835, 2.049), (-0.5957, -0.1185, 2.049), (-0.7267, -0.1445, 2.049), (-0.6073, 3.044e-10, 2.049), (-0.7409, 3.044e-10, 2.049), (-0.5957, 0.1185, 2.049), (-0.7267, 0.1445, 2.049), (-0.5611, 0.2324, 2.049), (-0.6845, 0.2835, 2.049), (-0.505, 0.3374, 2.049), (-0.616, 0.4116, 2.049), (-0.4295, 0.4295, 2.049), (-0.5239, 0.5239, 2.049), (-0.3374, 0.505, 2.049), (-0.4116, 0.616, 2.049), (-0.2324, 0.5611, 2.049), (-0.2835, 0.6845, 2.049), (-0.1185, 0.5957, 2.049), (-0.1445, 0.7267, 2.049), (-0.01327, 0.7263, 2.046), (-0.01327, 0.6194, 2.046), (0.1338, 0.6049, 2.046), (0.1547, 0.7097, 2.046), (0.2248, 0.5773, 2.046), (0.2657, 0.6761, 2.046), (0.3551, 0.5076, 2.046), (0.4145, 0.5965, 2.046), (0.4286, 0.4473, 2.046), (0.5042, 0.5229, 2.046), (0.5224, 0.3331, 2.046), (0.6112, 0.3925, 2.046), (0.5671, 0.2493, 2.046), (0.6659, 0.2902, 2.046), (0.61, 0.1078, 2.046), (0.7149, 0.1287, 2.046), (0.6194, 0.01327, 2.046), (0.7263, 0.01327, 2.046), (0.6049, -0.1338, 2.046), (0.7097, -0.1547, 2.046), (0.5773, -0.2248, 2.046), (0.6761, -0.2657, 2.046), (0.5076, -0.3551, 2.046), (0.5965, -0.4145, 2.046), (0.4473, -0.4286, 2.046), (0.5229, -0.5042, 2.046), (0.3331, -0.5224, 2.046), (0.3925, -0.6112, 2.046), (0.2493, -0.5671, 2.046), (0.2902, -0.6659, 2.046), (0.1078, -0.61, 2.046), (0.1287, -0.7149, 2.046), (0.01327, -0.6194, 2.046), (0.01327, -0.7263, 2.046), (-0.1338, -0.6049, 2.046), (-0.1547, -0.7097, 2.046), (-0.2248, -0.5773, 2.046), (-0.2657, -0.6761, 2.046), (-0.3551, -0.5076, 2.046), (-0.4145, -0.5965, 2.046), (-0.4286, -0.4473, 2.046), (-0.5042, -0.5229, 2.046), (-0.5224, -0.3331, 2.046), (-0.6112, -0.3925, 2.046), (-0.5671, -0.2493, 2.046), (-0.6659, -0.2902, 2.046), (-0.61, -0.1078, 2.046), (-0.7149, -0.1287, 2.046), (-0.6194, -0.01327, 2.046), (-0.7263, -0.01327, 2.046), (-0.6049, 0.1338, 2.046), (-0.7097, 0.1547, 2.046), (-0.5773, 0.2248, 2.046), (-0.6761, 0.2657, 2.046), (-0.5076, 0.3551, 2.046), (-0.5965, 0.4145, 2.046), (-0.4473, 0.4286, 2.046), (-0.5229, 0.5042, 2.046), (-0.3331, 0.5224, 2.046), (-0.3925, 0.6112, 2.046), (-0.2493, 0.5671, 2.046), (-0.2902, 0.6659, 2.046), (-0.1078, 0.61, 2.046), (-0.1287, 0.7149, 2.046)], [], [(31, 63, 32, 1), (30, 62, 63, 31), (29, 61, 62, 30), (28, 60, 61, 29), (27, 59, 60, 28), (26, 58, 59, 27), (25, 57, 58, 26), (24, 56, 57, 25), (23, 55, 56, 24), (22, 54, 55, 23), (21, 53, 54, 22), (20, 52, 53, 21), (19, 51, 52, 20), (18, 50, 51, 19), (17, 49, 50, 18), (16, 48, 49, 17), (15, 47, 48, 16), (14, 46, 47, 15), (13, 45, 46, 14), (12, 44, 45, 13), (11, 43, 44, 12), (10, 42, 43, 11), (9, 41, 42, 10), (8, 40, 41, 9), (7, 39, 40, 8), (6, 38, 39, 7), (5, 37, 38, 6), (4, 36, 37, 5), (3, 35, 36, 4), (2, 34, 35, 3), (0, 33, 34, 2), (1, 32, 33, 0), (178, 179, 219, 221), (87, 88, 240, 279), (177, 178, 221, 305), (86, 87, 279, 278), (176, 177, 305, 304), (85, 86, 278, 277), (175, 176, 304, 303), (84, 85, 277, 276), (174, 175, 303, 302), (83, 84, 276, 275), (173, 174, 302, 301), (82, 83, 275, 274), (172, 173, 301, 300), (81, 82, 274, 273), (171, 172, 300, 299), (80, 81, 273, 272), (170, 171, 299, 298), (79, 80, 272, 271), (169, 170, 298, 297), (78, 79, 271, 270), (168, 169, 297, 296), (77, 78, 270, 269), (167, 168, 296, 295), (76, 77, 269, 268), (166, 167, 295, 294), (75, 76, 268, 267), (165, 166, 294, 293), (191, 160, 288, 319), (74, 75, 267, 266), (164, 165, 293, 292), (190, 191, 319, 318), (73, 74, 266, 265), (16, 17, 145, 144), (33, 32, 96, 97), (59, 58, 122, 123), (17, 18, 146, 145), (58, 57, 121, 122), (18, 19, 147, 146), (57, 56, 120, 121), (19, 20, 148, 147), (56, 55, 119, 120), (20, 21, 149, 148), (55, 54, 118, 119), (21, 22, 150, 149), (54, 53, 117, 118), (22, 23, 151, 150), (53, 52, 116, 117), (23, 24, 152, 151), (52, 51, 115, 116), (24, 25, 153, 152), (51, 50, 114, 115), (25, 26, 154, 153), (50, 49, 113, 114), (26, 27, 155, 154), (1, 0, 128, 129), (49, 48, 112, 113), (27, 28, 156, 155), (0, 2, 130, 128), (48, 47, 111, 112), (28, 29, 157, 156), (2, 3, 131, 130), (47, 46, 110, 111), (29, 30, 158, 157), (3, 4, 132, 131), (46, 45, 109, 110), (30, 31, 159, 158), (4, 5, 133, 132), (45, 44, 108, 109), (31, 1, 129, 159), (5, 6, 134, 133), (44, 43, 107, 108), (6, 7, 135, 134), (43, 42, 106, 107), (7, 8, 136, 135), (42, 41, 105, 106), (8, 9, 137, 136), (41, 40, 104, 105), (9, 10, 138, 137), (40, 39, 103, 104), (10, 11, 139, 138), (39, 38, 102, 103), (11, 12, 140, 139), (38, 37, 101, 102), (32, 63, 127, 96), (12, 13, 141, 140), (37, 36, 100, 101), (63, 62, 126, 127), (13, 14, 142, 141), (36, 35, 99, 100), (62, 61, 125, 126), (14, 15, 143, 142), (35, 34, 98, 99), (61, 60, 124, 125), (15, 16, 144, 143), (34, 33, 97, 98), (60, 59, 123, 124), (64, 65, 129, 128), (66, 64, 128, 130), (67, 66, 130, 131), (68, 67, 131, 132), (69, 68, 132, 133), (70, 69, 133, 134), (71, 70, 134, 135), (72, 71, 135, 136), (73, 72, 136, 137), (74, 73, 137, 138), (75, 74, 138, 139), (76, 75, 139, 140), (77, 76, 140, 141), (78, 77, 141, 142), (79, 78, 142, 143), (80, 79, 143, 144), (81, 80, 144, 145), (82, 81, 145, 146), (83, 82, 146, 147), (84, 83, 147, 148), (85, 84, 148, 149), (86, 85, 149, 150), (87, 86, 150, 151), (88, 87, 151, 152), (89, 88, 152, 153), (90, 89, 153, 154), (91, 90, 154, 155), (92, 91, 155, 156), (93, 92, 156, 157), (94, 93, 157, 158), (95, 94, 158, 159), (65, 95, 159, 129), (161, 160, 96, 127), (162, 161, 127, 126), (163, 162, 126, 125), (164, 163, 125, 124), (165, 164, 124, 123), (166, 165, 123, 122), (167, 166, 122, 121), (168, 167, 121, 120), (169, 168, 120, 119), (170, 169, 119, 118), (171, 170, 118, 117), (172, 171, 117, 116), (173, 172, 116, 115), (174, 173, 115, 114), (175, 174, 114, 113), (176, 175, 113, 112), (177, 176, 112, 111), (178, 177, 111, 110), (179, 178, 110, 109), (180, 179, 109, 108), (181, 180, 108, 107), (182, 181, 107, 106), (183, 182, 106, 105), (184, 183, 105, 104), (185, 184, 104, 103), (186, 185, 103, 102), (187, 186, 102, 101), (188, 187, 101, 100), (189, 188, 100, 99), (190, 189, 99, 98), (191, 190, 98, 97), (160, 191, 97, 96), (229, 227, 419, 421), (230, 232, 424, 422), (231, 229, 421, 423), (228, 230, 422, 420), (233, 231, 423, 425), (226, 228, 420, 418), (235, 233, 425, 427), (224, 226, 418, 416), (237, 235, 427, 429), (222, 224, 416, 414), (239, 237, 429, 431), (220, 222, 414, 412), (241, 239, 431, 433), (218, 220, 412, 410), (243, 241, 433, 435), (216, 218, 410, 408), (245, 243, 435, 437), (214, 216, 408, 406), (247, 245, 437, 439), (195, 192, 384, 387), (212, 214, 406, 404), (249, 247, 439, 441), (197, 195, 387, 389), (210, 212, 404, 402), (291, 249, 441, 443), (317, 197, 389, 391), (264, 210, 402, 400), (290, 291, 443, 445), (316, 317, 391, 393), (263, 264, 400, 398), (289, 290, 445, 447), (315, 316, 393, 395), (88, 89, 242, 240), (179, 180, 217, 219), (89, 90, 244, 242), (180, 181, 215, 217), (90, 91, 246, 244), (65, 64, 194, 193), (181, 182, 213, 215), (91, 92, 248, 246), (64, 66, 196, 194), (182, 183, 211, 213), (92, 93, 250, 248), (66, 67, 198, 196), (183, 184, 209, 211), (93, 94, 252, 250), (67, 68, 200, 198), (184, 185, 207, 209), (94, 95, 254, 252), (68, 69, 202, 200), (185, 186, 205, 207), (95, 65, 193, 254), (69, 70, 204, 202), (186, 187, 203, 205), (160, 161, 255, 288), (70, 71, 206, 204), (187, 188, 201, 203), (161, 162, 253, 255), (71, 72, 208, 206), (188, 189, 199, 201), (162, 163, 251, 253), (72, 73, 265, 208), (189, 190, 318, 199), (163, 164, 292, 251), (256, 257, 193, 194), (258, 256, 194, 196), (259, 258, 196, 198), (260, 259, 198, 200), (261, 260, 200, 202), (262, 261, 202, 204), (263, 262, 204, 206), (264, 263, 206, 208), (210, 264, 208, 265), (212, 210, 265, 266), (214, 212, 266, 267), (216, 214, 267, 268), (218, 216, 268, 269), (220, 218, 269, 270), (222, 220, 270, 271), (224, 222, 271, 272), (226, 224, 272, 273), (228, 226, 273, 274), (230, 228, 274, 275), (232, 230, 275, 276), (234, 232, 276, 277), (236, 234, 277, 278), (238, 236, 278, 279), (280, 238, 279, 240), (281, 280, 240, 242), (282, 281, 242, 244), (283, 282, 244, 246), (284, 283, 246, 248), (285, 284, 248, 250), (286, 285, 250, 252), (287, 286, 252, 254), (257, 287, 254, 193), (289, 192, 288, 255), (290, 289, 255, 253), (291, 290, 253, 251), (249, 291, 251, 292), (247, 249, 292, 293), (245, 247, 293, 294), (243, 245, 294, 295), (241, 243, 295, 296), (239, 241, 296, 297), (237, 239, 297, 298), (235, 237, 298, 299), (233, 235, 299, 300), (231, 233, 300, 301), (229, 231, 301, 302), (227, 229, 302, 303), (225, 227, 303, 304), (223, 225, 304, 305), (306, 223, 305, 221), (307, 306, 221, 219), (308, 307, 219, 217), (309, 308, 217, 215), (310, 309, 215, 213), (311, 310, 213, 211), (312, 311, 211, 209), (313, 312, 209, 207), (314, 313, 207, 205), (315, 314, 205, 203), (316, 315, 203, 201), (317, 316, 201, 199), (197, 317, 199, 318), (195, 197, 318, 319), (192, 195, 319, 288), (368, 369, 497, 496), (444, 446, 447, 445), (377, 375, 503, 505), (440, 442, 443, 441), (367, 366, 494, 495), (436, 438, 439, 437), (381, 379, 507, 509), (432, 434, 435, 433), (364, 365, 493, 492), (428, 430, 431, 429), (320, 383, 511, 448), (424, 426, 427, 425), (363, 362, 490, 491), (420, 422, 423, 421), (382, 321, 449, 510), (416, 418, 419, 417), (360, 361, 489, 488), (412, 414, 415, 413), (378, 380, 508, 506), (408, 410, 411, 409), (359, 358, 486, 487), (404, 406, 407, 405), (374, 376, 504, 502), (400, 402, 403, 401), (356, 357, 485, 484), (396, 398, 399, 397), (370, 372, 500, 498), (392, 394, 395, 393), (355, 354, 482, 483), (388, 390, 391, 389), (366, 368, 496, 494), (385, 386, 387, 384), (232, 234, 426, 424), (227, 225, 417, 419), (234, 236, 428, 426), (225, 223, 415, 417), (236, 238, 430, 428), (223, 306, 413, 415), (238, 280, 432, 430), (306, 307, 411, 413), (280, 281, 434, 432), (307, 308, 409, 411), (281, 282, 436, 434), (308, 309, 407, 409), (282, 283, 438, 436), (257, 256, 386, 385), (309, 310, 405, 407), (283, 284, 440, 438), (256, 258, 388, 386), (310, 311, 403, 405), (284, 285, 442, 440), (258, 259, 390, 388), (311, 312, 401, 403), (285, 286, 444, 442), (259, 260, 392, 390), (312, 313, 399, 401), (286, 287, 446, 444), (260, 261, 394, 392), (313, 314, 397, 399), (287, 257, 385, 446), (261, 262, 396, 394), (314, 315, 395, 397), (192, 289, 447, 384), (262, 263, 398, 396), (320, 321, 385, 384), (322, 323, 387, 386), (325, 324, 388, 389), (326, 327, 391, 390), (329, 328, 392, 393), (330, 331, 395, 394), (333, 332, 396, 397), (334, 335, 399, 398), (337, 336, 400, 401), (338, 339, 403, 402), (341, 340, 404, 405), (342, 343, 407, 406), (345, 344, 408, 409), (346, 347, 411, 410), (349, 348, 412, 413), (350, 351, 415, 414), (353, 352, 416, 417), (354, 355, 419, 418), (357, 356, 420, 421), (358, 359, 423, 422), (361, 360, 424, 425), (362, 363, 427, 426), (365, 364, 428, 429), (366, 367, 431, 430), (369, 368, 432, 433), (370, 371, 435, 434), (373, 372, 436, 437), (374, 375, 439, 438), (377, 376, 440, 441), (378, 379, 443, 442), (381, 380, 444, 445), (382, 383, 447, 446), (324, 322, 386, 388), (328, 326, 390, 392), (332, 330, 394, 396), (336, 334, 398, 400), (340, 338, 402, 404), (344, 342, 406, 408), (348, 346, 410, 412), (352, 350, 414, 416), (356, 354, 418, 420), (360, 358, 422, 424), (364, 362, 426, 428), (368, 366, 430, 432), (372, 370, 434, 436), (376, 374, 438, 440), (380, 378, 442, 444), (321, 382, 446, 385), (383, 320, 384, 447), (379, 381, 445, 443), (375, 377, 441, 439), (371, 373, 437, 435), (367, 369, 433, 431), (363, 365, 429, 427), (359, 361, 425, 423), (355, 357, 421, 419), (351, 353, 417, 415), (347, 349, 413, 411), (343, 345, 409, 407), (339, 341, 405, 403), (335, 337, 401, 399), (331, 333, 397, 395), (327, 329, 393, 391), (323, 325, 389, 387), (510, 449, 448, 511), (506, 508, 509, 507), (502, 504, 505, 503), (498, 500, 501, 499), (494, 496, 497, 495), (490, 492, 493, 491), (486, 488, 489, 487), (482, 484, 485, 483), (478, 480, 481, 479), (474, 476, 477, 475), (470, 472, 473, 471), (466, 468, 469, 467), (462, 464, 465, 463), (458, 460, 461, 459), (454, 456, 457, 455), (450, 452, 453, 451), (373, 371, 499, 501), (371, 370, 498, 499), (369, 367, 495, 497), (372, 373, 501, 500), (321, 320, 448, 449), (365, 363, 491, 493), (375, 374, 502, 503), (323, 322, 450, 451), (361, 359, 487, 489), (376, 377, 505, 504), (324, 325, 453, 452), (357, 355, 483, 485), (379, 378, 506, 507), (327, 326, 454, 455), (353, 351, 479, 481), (380, 381, 509, 508), (328, 329, 457, 456), (349, 347, 475, 477), (383, 382, 510, 511), (331, 330, 458, 459), (345, 343, 471, 473), (322, 324, 452, 450), (332, 333, 461, 460), (341, 339, 467, 469), (326, 328, 456, 454), (335, 334, 462, 463), (337, 335, 463, 465), (330, 332, 460, 458), (336, 337, 465, 464), (333, 331, 459, 461), (334, 336, 464, 462), (339, 338, 466, 467), (329, 327, 455, 457), (338, 340, 468, 466), (340, 341, 469, 468), (325, 323, 451, 453), (342, 344, 472, 470), (343, 342, 470, 471), (346, 348, 476, 474), (344, 345, 473, 472), (350, 352, 480, 478), (347, 346, 474, 475), (354, 356, 484, 482), (348, 349, 477, 476), (358, 360, 488, 486), (351, 350, 478, 479), (362, 364, 492, 490), (352, 353, 481, 480)])
_uv = me_cube_002.uv_layers.new(name='UVMap')
_uv.uv.foreach_set('vector', [0.2188, 0.4066, 0.2057, 0.4727, 0.25, 0.4771, 0.25, 0.4097, 0.1889, 0.3975, 0.1631, 0.4598, 0.2057, 0.4727, 0.2188, 0.4066, 0.1613, 0.3828, 0.1238, 0.4388, 0.1631, 0.4598, 0.1889, 0.3975, 0.1371, 0.3629, 0.08942, 0.4106, 0.1238, 0.4388, 0.1613, 0.3828, 0.1172, 0.3387, 0.06117, 0.3762, 0.08942, 0.4106, 0.1371, 0.3629, 0.1025, 0.3111, 0.04019, 0.3369, 0.06117, 0.3762, 0.1172, 0.3387, 0.09339, 0.2812, 0.02726, 0.2943, 0.04019, 0.3369, 0.1025, 0.3111, 0.09032, 0.25, 0.0229, 0.25, 0.02726, 0.2943, 0.09339, 0.2812, 0.09339, 0.2188, 0.02726, 0.2057, 0.0229, 0.25, 0.09032, 0.25, 0.1025, 0.1889, 0.04019, 0.1631, 0.02726, 0.2057, 0.09339, 0.2188, 0.1172, 0.1613, 0.06117, 0.1238, 0.04019, 0.1631, 0.1025, 0.1889, 0.1371, 0.1371, 0.08942, 0.08942, 0.06117, 0.1238, 0.1172, 0.1613, 0.1613, 0.1172, 0.1238, 0.06117, 0.08942, 0.08942, 0.1371, 0.1371, 0.1889, 0.1025, 0.1631, 0.04019, 0.1238, 0.06117, 0.1613, 0.1172, 0.2188, 0.09339, 0.2057, 0.02726, 0.1631, 0.04019, 0.1889, 0.1025, 0.25, 0.09032, 0.25, 0.0229, 0.2057, 0.02726, 0.2188, 0.09339, 0.2812, 0.09339, 0.2943, 0.02726, 0.25, 0.0229, 0.25, 0.09032, 0.3111, 0.1025, 0.3369, 0.04019, 0.2943, 0.02726, 0.2812, 0.09339, 0.3387, 0.1172, 0.3762, 0.06117, 0.3369, 0.04019, 0.3111, 0.1025, 0.3629, 0.1371, 0.4106, 0.08942, 0.3762, 0.06117, 0.3387, 0.1172, 0.3828, 0.1613, 0.4388, 0.1238, 0.4106, 0.08942, 0.3629, 0.1371, 0.3975, 0.1889, 0.4598, 0.1631, 0.4388, 0.1238, 0.3828, 0.1613, 0.4066, 0.2188, 0.4727, 0.2057, 0.4598, 0.1631, 0.3975, 0.1889, 0.4097, 0.25, 0.4771, 0.25, 0.4727, 0.2057, 0.4066, 0.2188, 0.4066, 0.2812, 0.4727, 0.2943, 0.4771, 0.25, 0.4097, 0.25, 0.3975, 0.3111, 0.4598, 0.3369, 0.4727, 0.2943, 0.4066, 0.2812, 0.3828, 0.3387, 0.4388, 0.3762, 0.4598, 0.3369, 0.3975, 0.3111, 0.3629, 0.3629, 0.4106, 0.4106, 0.4388, 0.3762, 0.3828, 0.3387, 0.3387, 0.3828, 0.3762, 0.4388, 0.4106, 0.4106, 0.3629, 0.3629, 0.3111, 0.3975, 0.3369, 0.4598, 0.3762, 0.4388, 0.3387, 0.3828, 0.2812, 0.4066, 0.2943, 0.4727, 0.3369, 0.4598, 0.3111, 0.3975, 0.25, 0.4097, 0.25, 0.4771, 0.2943, 0.4727, 0.2812, 0.4066, 0.3341, 0.0469, 0.3721, 0.06721, 0.3721, 0.06721, 0.3341, 0.0469, 0.08626, 0.2174, 0.08306, 0.25, 0.08306, 0.25, 0.08626, 0.2174, 0.2929, 0.03439, 0.3341, 0.0469, 0.3341, 0.0469, 0.2929, 0.03439, 0.09576, 0.1861, 0.08626, 0.2174, 0.08626, 0.2174, 0.09576, 0.1861, 0.25, 0.03016, 0.2929, 0.03439, 0.2929, 0.03439, 0.25, 0.03016, 0.1112, 0.1573, 0.09576, 0.1861, 0.09576, 0.1861, 0.1112, 0.1573, 0.2071, 0.03439, 0.25, 0.03016, 0.25, 0.03016, 0.2071, 0.03439, 0.132, 0.132, 0.1112, 0.1573, 0.1112, 0.1573, 0.132, 0.132, 0.1659, 0.0469, 0.2071, 0.03439, 0.2071, 0.03439, 0.1659, 0.0469, 0.1573, 0.1112, 0.132, 0.132, 0.132, 0.132, 0.1573, 0.1112, 0.1279, 0.06721, 0.1659, 0.0469, 0.1659, 0.0469, 0.1279, 0.06721, 0.1861, 0.09576, 0.1573, 0.1112, 0.1573, 0.1112, 0.1861, 0.09576, 0.09455, 0.09455, 0.1279, 0.06721, 0.1279, 0.06721, 0.09455, 0.09455, 0.2174, 0.08626, 0.1861, 0.09576, 0.1861, 0.09576, 0.2174, 0.08626, 0.06721, 0.1279, 0.09455, 0.09455, 0.09455, 0.09455, 0.06721, 0.1279, 0.25, 0.08306, 0.2174, 0.08626, 0.2174, 0.08626, 0.25, 0.08306, 0.0469, 0.1659, 0.06721, 0.1279, 0.06721, 0.1279, 0.0469, 0.1659, 0.2826, 0.08626, 0.25, 0.08306, 0.25, 0.08306, 0.2826, 0.08626, 0.03439, 0.2071, 0.0469, 0.1659, 0.0469, 0.1659, 0.03439, 0.2071, 0.3139, 0.09576, 0.2826, 0.08626, 0.2826, 0.08626, 0.3139, 0.09576, 0.03016, 0.25, 0.03439, 0.2071, 0.03439, 0.2071, 0.03016, 0.25, 0.3427, 0.1112, 0.3139, 0.09576, 0.3139, 0.09576, 0.3427, 0.1112, 0.03439, 0.2929, 0.03016, 0.25, 0.03016, 0.25, 0.03439, 0.2929, 0.368, 0.132, 0.3427, 0.1112, 0.3427, 0.1112, 0.368, 0.132, 0.0469, 0.3341, 0.03439, 0.2929, 0.03439, 0.2929, 0.0469, 0.3341, 0.3888, 0.1573, 0.368, 0.132, 0.368, 0.132, 0.3888, 0.1573, 0.06721, 0.3721, 0.0469, 0.3341, 0.0469, 0.3341, 0.06721, 0.3721, 0.2929, 0.4656, 0.25, 0.4698, 0.25, 0.4698, 0.2929, 0.4656, 0.4042, 0.1861, 0.3888, 0.1573, 0.3888, 0.1573, 0.4042, 0.1861, 0.09455, 0.4054, 0.06721, 0.3721, 0.06721, 0.3721, 0.09455, 0.4054, 0.3341, 0.4531, 0.2929, 0.4656, 0.2929, 0.4656, 0.3341, 0.4531, 0.4137, 0.2174, 0.4042, 0.1861, 0.4042, 0.1861, 0.4137, 0.2174, 0.25, 0.09032, 0.2188, 0.09339, 0.2188, 0.09339, 0.25, 0.09032, 0.2943, 0.4727, 0.25, 0.4771, 0.25, 0.4771, 0.2943, 0.4727, 0.06117, 0.3762, 0.04019, 0.3369, 0.04019, 0.3369, 0.06117, 0.3762, 0.2188, 0.09339, 0.1889, 0.1025, 0.1889, 0.1025, 0.2188, 0.09339, 0.04019, 0.3369, 0.02726, 0.2943, 0.02726, 0.2943, 0.04019, 0.3369, 0.1889, 0.1025, 0.1613, 0.1172, 0.1613, 0.1172, 0.1889, 0.1025, 0.02726, 0.2943, 0.0229, 0.25, 0.0229, 0.25, 0.02726, 0.2943, 0.1613, 0.1172, 0.1371, 0.1371, 0.1371, 0.1371, 0.1613, 0.1172, 0.0229, 0.25, 0.02726, 0.2057, 0.02726, 0.2057, 0.0229, 0.25, 0.1371, 0.1371, 0.1172, 0.1613, 0.1172, 0.1613, 0.1371, 0.1371, 0.02726, 0.2057, 0.04019, 0.1631, 0.04019, 0.1631, 0.02726, 0.2057, 0.1172, 0.1613, 0.1025, 0.1889, 0.1025, 0.1889, 0.1172, 0.1613, 0.04019, 0.1631, 0.06117, 0.1238, 0.06117, 0.1238, 0.04019, 0.1631, 0.1025, 0.1889, 0.09339, 0.2188, 0.09339, 0.2188, 0.1025, 0.1889, 0.06117, 0.1238, 0.08942, 0.08942, 0.08942, 0.08942, 0.06117, 0.1238, 0.09339, 0.2188, 0.09032, 0.25, 0.09032, 0.25, 0.09339, 0.2188, 0.08942, 0.08942, 0.1238, 0.06117, 0.1238, 0.06117, 0.08942, 0.08942, 0.09032, 0.25, 0.09339, 0.2812, 0.09339, 0.2812, 0.09032, 0.25, 0.1238, 0.06117, 0.1631, 0.04019, 0.1631, 0.04019, 0.1238, 0.06117, 0.09339, 0.2812, 0.1025, 0.3111, 0.1025, 0.3111, 0.09339, 0.2812, 0.1631, 0.04019, 0.2057, 0.02726, 0.2057, 0.02726, 0.1631, 0.04019, 0.1025, 0.3111, 0.1172, 0.3387, 0.1172, 0.3387, 0.1025, 0.3111, 0.25, 0.4097, 0.2812, 0.4066, 0.2812, 0.4066, 0.25, 0.4097, 0.2057, 0.02726, 0.25, 0.0229, 0.25, 0.0229, 0.2057, 0.02726, 0.1172, 0.3387, 0.1371, 0.3629, 0.1371, 0.3629, 0.1172, 0.3387, 0.2812, 0.4066, 0.3111, 0.3975, 0.3111, 0.3975, 0.2812, 0.4066, 0.25, 0.0229, 0.2943, 0.02726, 0.2943, 0.02726, 0.25, 0.0229, 0.1371, 0.3629, 0.1613, 0.3828, 0.1613, 0.3828, 0.1371, 0.3629, 0.3111, 0.3975, 0.3387, 0.3828, 0.3387, 0.3828, 0.3111, 0.3975, 0.2943, 0.02726, 0.3369, 0.04019, 0.3369, 0.04019, 0.2943, 0.02726, 0.1613, 0.3828, 0.1889, 0.3975, 0.1889, 0.3975, 0.1613, 0.3828, 0.3387, 0.3828, 0.3629, 0.3629, 0.3629, 0.3629, 0.3387, 0.3828, 0.3369, 0.04019, 0.3762, 0.06117, 0.3762, 0.06117, 0.3369, 0.04019, 0.1889, 0.3975, 0.2188, 0.4066, 0.2188, 0.4066, 0.1889, 0.3975, 0.3629, 0.3629, 0.3828, 0.3387, 0.3828, 0.3387, 0.3629, 0.3629, 0.3762, 0.06117, 0.4106, 0.08942, 0.4106, 0.08942, 0.3762, 0.06117, 0.2188, 0.4066, 0.25, 0.4097, 0.25, 0.4097, 0.2188, 0.4066, 0.3828, 0.3387, 0.3975, 0.3111, 0.3975, 0.3111, 0.3828, 0.3387, 0.4106, 0.08942, 0.4388, 0.1238, 0.4388, 0.1238, 0.4106, 0.08942, 0.3975, 0.3111, 0.4066, 0.2812, 0.4066, 0.2812, 0.3975, 0.3111, 0.4388, 0.1238, 0.4598, 0.1631, 0.4598, 0.1631, 0.4388, 0.1238, 0.4066, 0.2812, 0.4097, 0.25, 0.4097, 0.25, 0.4066, 0.2812, 0.4598, 0.1631, 0.4727, 0.2057, 0.4727, 0.2057, 0.4598, 0.1631, 0.4097, 0.25, 0.4066, 0.2188, 0.4066, 0.2188, 0.4097, 0.25, 0.4727, 0.2057, 0.4771, 0.25, 0.4771, 0.25, 0.4727, 0.2057, 0.4066, 0.2188, 0.3975, 0.1889, 0.3975, 0.1889, 0.4066, 0.2188, 0.4771, 0.25, 0.4727, 0.2943, 0.4727, 0.2943, 0.4771, 0.25, 0.3975, 0.1889, 0.3828, 0.1613, 0.3828, 0.1613, 0.3975, 0.1889, 0.4727, 0.2943, 0.4598, 0.3369, 0.4598, 0.3369, 0.4727, 0.2943, 0.3828, 0.1613, 0.3629, 0.1371, 0.3629, 0.1371, 0.3828, 0.1613, 0.4598, 0.3369, 0.4388, 0.3762, 0.4388, 0.3762, 0.4598, 0.3369, 0.25, 0.4771, 0.2057, 0.4727, 0.2057, 0.4727, 0.25, 0.4771, 0.3629, 0.1371, 0.3387, 0.1172, 0.3387, 0.1172, 0.3629, 0.1371, 0.4388, 0.3762, 0.4106, 0.4106, 0.4106, 0.4106, 0.4388, 0.3762, 0.2057, 0.4727, 0.1631, 0.4598, 0.1631, 0.4598, 0.2057, 0.4727, 0.3387, 0.1172, 0.3111, 0.1025, 0.3111, 0.1025, 0.3387, 0.1172, 0.4106, 0.4106, 0.3762, 0.4388, 0.3762, 0.4388, 0.4106, 0.4106, 0.1631, 0.4598, 0.1238, 0.4388, 0.1238, 0.4388, 0.1631, 0.4598, 0.3111, 0.1025, 0.2812, 0.09339, 0.2812, 0.09339, 0.3111, 0.1025, 0.3762, 0.4388, 0.3369, 0.4598, 0.3369, 0.4598, 0.3762, 0.4388, 0.1238, 0.4388, 0.08942, 0.4106, 0.08942, 0.4106, 0.1238, 0.4388, 0.2812, 0.09339, 0.25, 0.09032, 0.25, 0.09032, 0.2812, 0.09339, 0.3369, 0.4598, 0.2943, 0.4727, 0.2943, 0.4727, 0.3369, 0.4598, 0.08942, 0.4106, 0.06117, 0.3762, 0.06117, 0.3762, 0.08942, 0.4106, 0.2826, 0.4137, 0.25, 0.4169, 0.25, 0.4097, 0.2812, 0.4066, 0.3139, 0.4042, 0.2826, 0.4137, 0.2812, 0.4066, 0.3111, 0.3975, 0.3427, 0.3888, 0.3139, 0.4042, 0.3111, 0.3975, 0.3387, 0.3828, 0.368, 0.368, 0.3427, 0.3888, 0.3387, 0.3828, 0.3629, 0.3629, 0.3888, 0.3427, 0.368, 0.368, 0.3629, 0.3629, 0.3828, 0.3387, 0.4042, 0.3139, 0.3888, 0.3427, 0.3828, 0.3387, 0.3975, 0.3111, 0.4137, 0.2826, 0.4042, 0.3139, 0.3975, 0.3111, 0.4066, 0.2812, 0.4169, 0.25, 0.4137, 0.2826, 0.4066, 0.2812, 0.4097, 0.25, 0.4137, 0.2174, 0.4169, 0.25, 0.4097, 0.25, 0.4066, 0.2188, 0.4042, 0.1861, 0.4137, 0.2174, 0.4066, 0.2188, 0.3975, 0.1889, 0.3888, 0.1573, 0.4042, 0.1861, 0.3975, 0.1889, 0.3828, 0.1613, 0.368, 0.132, 0.3888, 0.1573, 0.3828, 0.1613, 0.3629, 0.1371, 0.3427, 0.1112, 0.368, 0.132, 0.3629, 0.1371, 0.3387, 0.1172, 0.3139, 0.09576, 0.3427, 0.1112, 0.3387, 0.1172, 0.3111, 0.1025, 0.2826, 0.08626, 0.3139, 0.09576, 0.3111, 0.1025, 0.2812, 0.09339, 0.25, 0.08306, 0.2826, 0.08626, 0.2812, 0.09339, 0.25, 0.09032, 0.2174, 0.08626, 0.25, 0.08306, 0.25, 0.09032, 0.2188, 0.09339, 0.1861, 0.09576, 0.2174, 0.08626, 0.2188, 0.09339, 0.1889, 0.1025, 0.1573, 0.1112, 0.1861, 0.09576, 0.1889, 0.1025, 0.1613, 0.1172, 0.132, 0.132, 0.1573, 0.1112, 0.1613, 0.1172, 0.1371, 0.1371, 0.1112, 0.1573, 0.132, 0.132, 0.1371, 0.1371, 0.1172, 0.1613, 0.09576, 0.1861, 0.1112, 0.1573, 0.1172, 0.1613, 0.1025, 0.1889, 0.08626, 0.2174, 0.09576, 0.1861, 0.1025, 0.1889, 0.09339, 0.2188, 0.08306, 0.25, 0.08626, 0.2174, 0.09339, 0.2188, 0.09032, 0.25, 0.08626, 0.2826, 0.08306, 0.25, 0.09032, 0.25, 0.09339, 0.2812, 0.09576, 0.3139, 0.08626, 0.2826, 0.09339, 0.2812, 0.1025, 0.3111, 0.1112, 0.3427, 0.09576, 0.3139, 0.1025, 0.3111, 0.1172, 0.3387, 0.132, 0.368, 0.1112, 0.3427, 0.1172, 0.3387, 0.1371, 0.3629, 0.1573, 0.3888, 0.132, 0.368, 0.1371, 0.3629, 0.1613, 0.3828, 0.1861, 0.4042, 0.1573, 0.3888, 0.1613, 0.3828, 0.1889, 0.3975, 0.2174, 0.4137, 0.1861, 0.4042, 0.1889, 0.3975, 0.2188, 0.4066, 0.25, 0.4169, 0.2174, 0.4137, 0.2188, 0.4066, 0.25, 0.4097, 0.2071, 0.4656, 0.25, 0.4698, 0.25, 0.4771, 0.2057, 0.4727, 0.1659, 0.4531, 0.2071, 0.4656, 0.2057, 0.4727, 0.1631, 0.4598, 0.1279, 0.4328, 0.1659, 0.4531, 0.1631, 0.4598, 0.1238, 0.4388, 0.09455, 0.4054, 0.1279, 0.4328, 0.1238, 0.4388, 0.08942, 0.4106, 0.06721, 0.3721, 0.09455, 0.4054, 0.08942, 0.4106, 0.06117, 0.3762, 0.0469, 0.3341, 0.06721, 0.3721, 0.06117, 0.3762, 0.04019, 0.3369, 0.03439, 0.2929, 0.0469, 0.3341, 0.04019, 0.3369, 0.02726, 0.2943, 0.03016, 0.25, 0.03439, 0.2929, 0.02726, 0.2943, 0.0229, 0.25, 0.03439, 0.2071, 0.03016, 0.25, 0.0229, 0.25, 0.02726, 0.2057, 0.0469, 0.1659, 0.03439, 0.2071, 0.02726, 0.2057, 0.04019, 0.1631, 0.06721, 0.1279, 0.0469, 0.1659, 0.04019, 0.1631, 0.06117, 0.1238, 0.09455, 0.09455, 0.06721, 0.1279, 0.06117, 0.1238, 0.08942, 0.08942, 0.1279, 0.06721, 0.09455, 0.09455, 0.08942, 0.08942, 0.1238, 0.06117, 0.1659, 0.0469, 0.1279, 0.06721, 0.1238, 0.06117, 0.1631, 0.04019, 0.2071, 0.03439, 0.1659, 0.0469, 0.1631, 0.04019, 0.2057, 0.02726, 0.25, 0.03016, 0.2071, 0.03439, 0.2057, 0.02726, 0.25, 0.0229, 0.2929, 0.03439, 0.25, 0.03016, 0.25, 0.0229, 0.2943, 0.02726, 0.3341, 0.0469, 0.2929, 0.03439, 0.2943, 0.02726, 0.3369, 0.04019, 0.3721, 0.06721, 0.3341, 0.0469, 0.3369, 0.04019, 0.3762, 0.06117, 0.4054, 0.09455, 0.3721, 0.06721, 0.3762, 0.06117, 0.4106, 0.08942, 0.4328, 0.1279, 0.4054, 0.09455, 0.4106, 0.08942, 0.4388, 0.1238, 0.4531, 0.1659, 0.4328, 0.1279, 0.4388, 0.1238, 0.4598, 0.1631, 0.4656, 0.2071, 0.4531, 0.1659, 0.4598, 0.1631, 0.4727, 0.2057, 0.4698, 0.25, 0.4656, 0.2071, 0.4727, 0.2057, 0.4771, 0.25, 0.4656, 0.2929, 0.4698, 0.25, 0.4771, 0.25, 0.4727, 0.2943, 0.4531, 0.3341, 0.4656, 0.2929, 0.4727, 0.2943, 0.4598, 0.3369, 0.4328, 0.3721, 0.4531, 0.3341, 0.4598, 0.3369, 0.4388, 0.3762, 0.4054, 0.4054, 0.4328, 0.3721, 0.4388, 0.3762, 0.4106, 0.4106, 0.3721, 0.4328, 0.4054, 0.4054, 0.4106, 0.4106, 0.3762, 0.4388, 0.3341, 0.4531, 0.3721, 0.4328, 0.3762, 0.4388, 0.3369, 0.4598, 0.2929, 0.4656, 0.3341, 0.4531, 0.3369, 0.4598, 0.2943, 0.4727, 0.25, 0.4698, 0.2929, 0.4656, 0.2943, 0.4727, 0.25, 0.4771, 0.1687, 0.05363, 0.2085, 0.04153, 0.2085, 0.04153, 0.1687, 0.05363, 0.1532, 0.1051, 0.1268, 0.1268, 0.1268, 0.1268, 0.1532, 0.1051, 0.1319, 0.07327, 0.1687, 0.05363, 0.1687, 0.05363, 0.1319, 0.07327, 0.1833, 0.08903, 0.1532, 0.1051, 0.1532, 0.1051, 0.1833, 0.08903, 0.0997, 0.0997, 0.1319, 0.07327, 0.1319, 0.07327, 0.0997, 0.0997, 0.216, 0.07912, 0.1833, 0.08903, 0.1833, 0.08903, 0.216, 0.07912, 0.07327, 0.1319, 0.0997, 0.0997, 0.0997, 0.0997, 0.07327, 0.1319, 0.25, 0.07577, 0.216, 0.07912, 0.216, 0.07912, 0.25, 0.07577, 0.05363, 0.1687, 0.07327, 0.1319, 0.07327, 0.1319, 0.05363, 0.1687, 0.284, 0.07912, 0.25, 0.07577, 0.25, 0.07577, 0.284, 0.07912, 0.04153, 0.2085, 0.05363, 0.1687, 0.05363, 0.1687, 0.04153, 0.2085, 0.3167, 0.08903, 0.284, 0.07912, 0.284, 0.07912, 0.3167, 0.08903, 0.03745, 0.25, 0.04153, 0.2085, 0.04153, 0.2085, 0.03745, 0.25, 0.3468, 0.1051, 0.3167, 0.08903, 0.3167, 0.08903, 0.3468, 0.1051, 0.04153, 0.2915, 0.03745, 0.25, 0.03745, 0.25, 0.04153, 0.2915, 0.3732, 0.1268, 0.3468, 0.1051, 0.3468, 0.1051, 0.3732, 0.1268, 0.05363, 0.3313, 0.04153, 0.2915, 0.04153, 0.2915, 0.05363, 0.3313, 0.3949, 0.1532, 0.3732, 0.1268, 0.3732, 0.1268, 0.3949, 0.1532, 0.07327, 0.3681, 0.05363, 0.3313, 0.05363, 0.3313, 0.07327, 0.3681, 0.2915, 0.4585, 0.25, 0.4626, 0.25, 0.4626, 0.2915, 0.4585, 0.411, 0.1833, 0.3949, 0.1532, 0.3949, 0.1532, 0.411, 0.1833, 0.0997, 0.4003, 0.07327, 0.3681, 0.07327, 0.3681, 0.0997, 0.4003, 0.3313, 0.4464, 0.2915, 0.4585, 0.2915, 0.4585, 0.3313, 0.4464, 0.4209, 0.216, 0.411, 0.1833, 0.411, 0.1833, 0.4209, 0.216, 0.1319, 0.4267, 0.0997, 0.4003, 0.0997, 0.4003, 0.1319, 0.4267, 0.3681, 0.4267, 0.3313, 0.4464, 0.3313, 0.4464, 0.3681, 0.4267, 0.4242, 0.25, 0.4209, 0.216, 0.4209, 0.216, 0.4242, 0.25, 0.1687, 0.4464, 0.1319, 0.4267, 0.1319, 0.4267, 0.1687, 0.4464, 0.4003, 0.4003, 0.3681, 0.4267, 0.3681, 0.4267, 0.4003, 0.4003, 0.4209, 0.284, 0.4242, 0.25, 0.4242, 0.25, 0.4209, 0.284, 0.2085, 0.4585, 0.1687, 0.4464, 0.1687, 0.4464, 0.2085, 0.4585, 0.4267, 0.3681, 0.4003, 0.4003, 0.4003, 0.4003, 0.4267, 0.3681, 0.08306, 0.25, 0.08626, 0.2826, 0.08626, 0.2826, 0.08306, 0.25, 0.3721, 0.06721, 0.4054, 0.09455, 0.4054, 0.09455, 0.3721, 0.06721, 0.08626, 0.2826, 0.09576, 0.3139, 0.09576, 0.3139, 0.08626, 0.2826, 0.4054, 0.09455, 0.4328, 0.1279, 0.4328, 0.1279, 0.4054, 0.09455, 0.09576, 0.3139, 0.1112, 0.3427, 0.1112, 0.3427, 0.09576, 0.3139, 0.25, 0.4169, 0.2826, 0.4137, 0.2826, 0.4137, 0.25, 0.4169, 0.4328, 0.1279, 0.4531, 0.1659, 0.4531, 0.1659, 0.4328, 0.1279, 0.1112, 0.3427, 0.132, 0.368, 0.132, 0.368, 0.1112, 0.3427, 0.2826, 0.4137, 0.3139, 0.4042, 0.3139, 0.4042, 0.2826, 0.4137, 0.4531, 0.1659, 0.4656, 0.2071, 0.4656, 0.2071, 0.4531, 0.1659, 0.132, 0.368, 0.1573, 0.3888, 0.1573, 0.3888, 0.132, 0.368, 0.3139, 0.4042, 0.3427, 0.3888, 0.3427, 0.3888, 0.3139, 0.4042, 0.4656, 0.2071, 0.4698, 0.25, 0.4698, 0.25, 0.4656, 0.2071, 0.1573, 0.3888, 0.1861, 0.4042, 0.1861, 0.4042, 0.1573, 0.3888, 0.3427, 0.3888, 0.368, 0.368, 0.368, 0.368, 0.3427, 0.3888, 0.4698, 0.25, 0.4656, 0.2929, 0.4656, 0.2929, 0.4698, 0.25, 0.1861, 0.4042, 0.2174, 0.4137, 0.2174, 0.4137, 0.1861, 0.4042, 0.368, 0.368, 0.3888, 0.3427, 0.3888, 0.3427, 0.368, 0.368, 0.4656, 0.2929, 0.4531, 0.3341, 0.4531, 0.3341, 0.4656, 0.2929, 0.2174, 0.4137, 0.25, 0.4169, 0.25, 0.4169, 0.2174, 0.4137, 0.3888, 0.3427, 0.4042, 0.3139, 0.4042, 0.3139, 0.3888, 0.3427, 0.4531, 0.3341, 0.4328, 0.3721, 0.4328, 0.3721, 0.4531, 0.3341, 0.25, 0.4698, 0.2071, 0.4656, 0.2071, 0.4656, 0.25, 0.4698, 0.4042, 0.3139, 0.4137, 0.2826, 0.4137, 0.2826, 0.4042, 0.3139, 0.4328, 0.3721, 0.4054, 0.4054, 0.4054, 0.4054, 0.4328, 0.3721, 0.2071, 0.4656, 0.1659, 0.4531, 0.1659, 0.4531, 0.2071, 0.4656, 0.4137, 0.2826, 0.4169, 0.25, 0.4169, 0.25, 0.4137, 0.2826, 0.4054, 0.4054, 0.3721, 0.4328, 0.3721, 0.4328, 0.4054, 0.4054, 0.1659, 0.4531, 0.1279, 0.4328, 0.1279, 0.4328, 0.1659, 0.4531, 0.4169, 0.25, 0.4137, 0.2174, 0.4137, 0.2174, 0.4169, 0.25, 0.3721, 0.4328, 0.3341, 0.4531, 0.3341, 0.4531, 0.3721, 0.4328, 0.1279, 0.4328, 0.09455, 0.4054, 0.09455, 0.4054, 0.1279, 0.4328, 0.284, 0.4209, 0.25, 0.4242, 0.25, 0.4169, 0.2826, 0.4137, 0.3167, 0.411, 0.284, 0.4209, 0.2826, 0.4137, 0.3139, 0.4042, 0.3468, 0.3949, 0.3167, 0.411, 0.3139, 0.4042, 0.3427, 0.3888, 0.3732, 0.3732, 0.3468, 0.3949, 0.3427, 0.3888, 0.368, 0.368, 0.3949, 0.3468, 0.3732, 0.3732, 0.368, 0.368, 0.3888, 0.3427, 0.411, 0.3167, 0.3949, 0.3468, 0.3888, 0.3427, 0.4042, 0.3139, 0.4209, 0.284, 0.411, 0.3167, 0.4042, 0.3139, 0.4137, 0.2826, 0.4242, 0.25, 0.4209, 0.284, 0.4137, 0.2826, 0.4169, 0.25, 0.4209, 0.216, 0.4242, 0.25, 0.4169, 0.25, 0.4137, 0.2174, 0.411, 0.1833, 0.4209, 0.216, 0.4137, 0.2174, 0.4042, 0.1861, 0.3949, 0.1532, 0.411, 0.1833, 0.4042, 0.1861, 0.3888, 0.1573, 0.3732, 0.1268, 0.3949, 0.1532, 0.3888, 0.1573, 0.368, 0.132, 0.3468, 0.1051, 0.3732, 0.1268, 0.368, 0.132, 0.3427, 0.1112, 0.3167, 0.08903, 0.3468, 0.1051, 0.3427, 0.1112, 0.3139, 0.09576, 0.284, 0.07912, 0.3167, 0.08903, 0.3139, 0.09576, 0.2826, 0.08626, 0.25, 0.07577, 0.284, 0.07912, 0.2826, 0.08626, 0.25, 0.08306, 0.216, 0.07912, 0.25, 0.07577, 0.25, 0.08306, 0.2174, 0.08626, 0.1833, 0.08903, 0.216, 0.07912, 0.2174, 0.08626, 0.1861, 0.09576, 0.1532, 0.1051, 0.1833, 0.08903, 0.1861, 0.09576, 0.1573, 0.1112, 0.1268, 0.1268, 0.1532, 0.1051, 0.1573, 0.1112, 0.132, 0.132, 0.1051, 0.1532, 0.1268, 0.1268, 0.132, 0.132, 0.1112, 0.1573, 0.08903, 0.1833, 0.1051, 0.1532, 0.1112, 0.1573, 0.09576, 0.1861, 0.07912, 0.216, 0.08903, 0.1833, 0.09576, 0.1861, 0.08626, 0.2174, 0.07577, 0.25, 0.07912, 0.216, 0.08626, 0.2174, 0.08306, 0.25, 0.07912, 0.284, 0.07577, 0.25, 0.08306, 0.25, 0.08626, 0.2826, 0.08903, 0.3167, 0.07912, 0.284, 0.08626, 0.2826, 0.09576, 0.3139, 0.1051, 0.3468, 0.08903, 0.3167, 0.09576, 0.3139, 0.1112, 0.3427, 0.1268, 0.3732, 0.1051, 0.3468, 0.1112, 0.3427, 0.132, 0.368, 0.1532, 0.3949, 0.1268, 0.3732, 0.132, 0.368, 0.1573, 0.3888, 0.1833, 0.411, 0.1532, 0.3949, 0.1573, 0.3888, 0.1861, 0.4042, 0.216, 0.4209, 0.1833, 0.411, 0.1861, 0.4042, 0.2174, 0.4137, 0.25, 0.4242, 0.216, 0.4209, 0.2174, 0.4137, 0.25, 0.4169, 0.2085, 0.4585, 0.25, 0.4626, 0.25, 0.4698, 0.2071, 0.4656, 0.1687, 0.4464, 0.2085, 0.4585, 0.2071, 0.4656, 0.1659, 0.4531, 0.1319, 0.4267, 0.1687, 0.4464, 0.1659, 0.4531, 0.1279, 0.4328, 0.0997, 0.4003, 0.1319, 0.4267, 0.1279, 0.4328, 0.09455, 0.4054, 0.07327, 0.3681, 0.0997, 0.4003, 0.09455, 0.4054, 0.06721, 0.3721, 0.05363, 0.3313, 0.07327, 0.3681, 0.06721, 0.3721, 0.0469, 0.3341, 0.04153, 0.2915, 0.05363, 0.3313, 0.0469, 0.3341, 0.03439, 0.2929, 0.03745, 0.25, 0.04153, 0.2915, 0.03439, 0.2929, 0.03016, 0.25, 0.04153, 0.2085, 0.03745, 0.25, 0.03016, 0.25, 0.03439, 0.2071, 0.05363, 0.1687, 0.04153, 0.2085, 0.03439, 0.2071, 0.0469, 0.1659, 0.07327, 0.1319, 0.05363, 0.1687, 0.0469, 0.1659, 0.06721, 0.1279, 0.0997, 0.0997, 0.07327, 0.1319, 0.06721, 0.1279, 0.09455, 0.09455, 0.1319, 0.07327, 0.0997, 0.0997, 0.09455, 0.09455, 0.1279, 0.06721, 0.1687, 0.05363, 0.1319, 0.07327, 0.1279, 0.06721, 0.1659, 0.0469, 0.2085, 0.04153, 0.1687, 0.05363, 0.1659, 0.0469, 0.2071, 0.03439, 0.25, 0.03745, 0.2085, 0.04153, 0.2071, 0.03439, 0.25, 0.03016, 0.2915, 0.04153, 0.25, 0.03745, 0.25, 0.03016, 0.2929, 0.03439, 0.3313, 0.05363, 0.2915, 0.04153, 0.2929, 0.03439, 0.3341, 0.0469, 0.3681, 0.07327, 0.3313, 0.05363, 0.3341, 0.0469, 0.3721, 0.06721, 0.4003, 0.0997, 0.3681, 0.07327, 0.3721, 0.06721, 0.4054, 0.09455, 0.4267, 0.1319, 0.4003, 0.0997, 0.4054, 0.09455, 0.4328, 0.1279, 0.4464, 0.1687, 0.4267, 0.1319, 0.4328, 0.1279, 0.4531, 0.1659, 0.4585, 0.2085, 0.4464, 0.1687, 0.4531, 0.1659, 0.4656, 0.2071, 0.4626, 0.25, 0.4585, 0.2085, 0.4656, 0.2071, 0.4698, 0.25, 0.4585, 0.2915, 0.4626, 0.25, 0.4698, 0.25, 0.4656, 0.2929, 0.4464, 0.3313, 0.4585, 0.2915, 0.4656, 0.2929, 0.4531, 0.3341, 0.4267, 0.3681, 0.4464, 0.3313, 0.4531, 0.3341, 0.4328, 0.3721, 0.4003, 0.4003, 0.4267, 0.3681, 0.4328, 0.3721, 0.4054, 0.4054, 0.3681, 0.4267, 0.4003, 0.4003, 0.4054, 0.4054, 0.3721, 0.4328, 0.3313, 0.4464, 0.3681, 0.4267, 0.3721, 0.4328, 0.3341, 0.4531, 0.2915, 0.4585, 0.3313, 0.4464, 0.3341, 0.4531, 0.2929, 0.4656, 0.25, 0.4626, 0.2915, 0.4585, 0.2929, 0.4656, 0.25, 0.4698, 0.07232, 0.2462, 0.04165, 0.2462, 0.04165, 0.2462, 0.07232, 0.2462, 0.1833, 0.411, 0.216, 0.4209, 0.2085, 0.4585, 0.1687, 0.4464, 0.09998, 0.3946, 0.07888, 0.3689, 0.07888, 0.3689, 0.09998, 0.3946, 0.1268, 0.3732, 0.1532, 0.3949, 0.1319, 0.4267, 0.0997, 0.4003, 0.04491, 0.2131, 0.07499, 0.2191, 0.07499, 0.2191, 0.04491, 0.2131, 0.08903, 0.3167, 0.1051, 0.3468, 0.07327, 0.3681, 0.05363, 0.3313, 0.1668, 0.441, 0.1374, 0.4254, 0.1374, 0.4254, 0.1668, 0.441, 0.07577, 0.25, 0.07912, 0.284, 0.04153, 0.2915, 0.03745, 0.25, 0.0873, 0.1785, 0.05896, 0.1668, 0.05896, 0.1668, 0.0873, 0.1785, 0.08903, 0.1833, 0.07912, 0.216, 0.04153, 0.2085, 0.05363, 0.1687, 0.2462, 0.4584, 0.2131, 0.4551, 0.2131, 0.4551, 0.2462, 0.4584, 0.1268, 0.1268, 0.1051, 0.1532, 0.07327, 0.1319, 0.0997, 0.0997, 0.07465, 0.1374, 0.1001, 0.1545, 0.1001, 0.1545, 0.07465, 0.1374, 0.1833, 0.08903, 0.1532, 0.1051, 0.1319, 0.07327, 0.1687, 0.05363, 0.2191, 0.425, 0.2462, 0.4277, 0.2462, 0.4277, 0.2191, 0.425, 0.25, 0.07577, 0.216, 0.07912, 0.2085, 0.04153, 0.25, 0.03745, 0.1271, 0.1217, 0.1054, 0.09998, 0.1054, 0.09998, 0.1271, 0.1217, 0.3167, 0.08903, 0.284, 0.07912, 0.2915, 0.04153, 0.3313, 0.05363, 0.1545, 0.3999, 0.1785, 0.4127, 0.1785, 0.4127, 0.1545, 0.3999, 0.3732, 0.1268, 0.3468, 0.1051, 0.3681, 0.07327, 0.4003, 0.0997, 0.1311, 0.07888, 0.1481, 0.1044, 0.1481, 0.1044, 0.1311, 0.07888, 0.411, 0.1833, 0.3949, 0.1532, 0.4267, 0.1319, 0.4464, 0.1687, 0.1044, 0.3519, 0.1217, 0.3729, 0.1217, 0.3729, 0.1044, 0.3519, 0.4242, 0.25, 0.4209, 0.216, 0.4585, 0.2085, 0.4626, 0.25, 0.1855, 0.08439, 0.1738, 0.05605, 0.1738, 0.05605, 0.1855, 0.08439, 0.411, 0.3167, 0.4209, 0.284, 0.4585, 0.2915, 0.4464, 0.3313, 0.07648, 0.2884, 0.08439, 0.3145, 0.08439, 0.3145, 0.07648, 0.2884, 0.3732, 0.3732, 0.3949, 0.3468, 0.4267, 0.3681, 0.4003, 0.4003, 0.2056, 0.04639, 0.2116, 0.07648, 0.2116, 0.07648, 0.2056, 0.04639, 0.3167, 0.411, 0.3468, 0.3949, 0.3681, 0.4267, 0.3313, 0.4464, 0.07499, 0.2191, 0.07232, 0.2462, 0.07232, 0.2462, 0.07499, 0.2191, 0.25, 0.4242, 0.284, 0.4209, 0.2915, 0.4585, 0.25, 0.4626, 0.1268, 0.1268, 0.1051, 0.1532, 0.1051, 0.1532, 0.1268, 0.1268, 0.2085, 0.04153, 0.25, 0.03745, 0.25, 0.03745, 0.2085, 0.04153, 0.1051, 0.1532, 0.08903, 0.1833, 0.08903, 0.1833, 0.1051, 0.1532, 0.25, 0.03745, 0.2915, 0.04153, 0.2915, 0.04153, 0.25, 0.03745, 0.08903, 0.1833, 0.07912, 0.216, 0.07912, 0.216, 0.08903, 0.1833, 0.2915, 0.04153, 0.3313, 0.05363, 0.3313, 0.05363, 0.2915, 0.04153, 0.07912, 0.216, 0.07577, 0.25, 0.07577, 0.25, 0.07912, 0.216, 0.3313, 0.05363, 0.3681, 0.07327, 0.3681, 0.07327, 0.3313, 0.05363, 0.07577, 0.25, 0.07912, 0.284, 0.07912, 0.284, 0.07577, 0.25, 0.3681, 0.07327, 0.4003, 0.0997, 0.4003, 0.0997, 0.3681, 0.07327, 0.07912, 0.284, 0.08903, 0.3167, 0.08903, 0.3167, 0.07912, 0.284, 0.4003, 0.0997, 0.4267, 0.1319, 0.4267, 0.1319, 0.4003, 0.0997, 0.08903, 0.3167, 0.1051, 0.3468, 0.1051, 0.3468, 0.08903, 0.3167, 0.25, 0.4242, 0.284, 0.4209, 0.284, 0.4209, 0.25, 0.4242, 0.4267, 0.1319, 0.4464, 0.1687, 0.4464, 0.1687, 0.4267, 0.1319, 0.1051, 0.3468, 0.1268, 0.3732, 0.1268, 0.3732, 0.1051, 0.3468, 0.284, 0.4209, 0.3167, 0.411, 0.3167, 0.411, 0.284, 0.4209, 0.4464, 0.1687, 0.4585, 0.2085, 0.4585, 0.2085, 0.4464, 0.1687, 0.1268, 0.3732, 0.1532, 0.3949, 0.1532, 0.3949, 0.1268, 0.3732, 0.3167, 0.411, 0.3468, 0.3949, 0.3468, 0.3949, 0.3167, 0.411, 0.4585, 0.2085, 0.4626, 0.25, 0.4626, 0.25, 0.4585, 0.2085, 0.1532, 0.3949, 0.1833, 0.411, 0.1833, 0.411, 0.1532, 0.3949, 0.3468, 0.3949, 0.3732, 0.3732, 0.3732, 0.3732, 0.3468, 0.3949, 0.4626, 0.25, 0.4585, 0.2915, 0.4585, 0.2915, 0.4626, 0.25, 0.1833, 0.411, 0.216, 0.4209, 0.216, 0.4209, 0.1833, 0.411, 0.3732, 0.3732, 0.3949, 0.3468, 0.3949, 0.3468, 0.3732, 0.3732, 0.4585, 0.2915, 0.4464, 0.3313, 0.4464, 0.3313, 0.4585, 0.2915, 0.216, 0.4209, 0.25, 0.4242, 0.25, 0.4242, 0.216, 0.4209, 0.3949, 0.3468, 0.411, 0.3167, 0.411, 0.3167, 0.3949, 0.3468, 0.4464, 0.3313, 0.4267, 0.3681, 0.4267, 0.3681, 0.4464, 0.3313, 0.25, 0.4626, 0.2085, 0.4585, 0.2085, 0.4585, 0.25, 0.4626, 0.411, 0.3167, 0.4209, 0.284, 0.4209, 0.284, 0.411, 0.3167, 0.2462, 0.4584, 0.2462, 0.4277, 0.25, 0.4242, 0.25, 0.4626, 0.2884, 0.4235, 0.2944, 0.4536, 0.2915, 0.4585, 0.284, 0.4209, 0.3262, 0.4439, 0.3145, 0.4156, 0.3167, 0.411, 0.3313, 0.4464, 0.3519, 0.3956, 0.3689, 0.4211, 0.3681, 0.4267, 0.3468, 0.3949, 0.3946, 0.4, 0.3729, 0.3783, 0.3732, 0.3732, 0.4003, 0.4003, 0.3999, 0.3455, 0.4254, 0.3626, 0.4267, 0.3681, 0.3949, 0.3468, 0.441, 0.3332, 0.4127, 0.3215, 0.411, 0.3167, 0.4464, 0.3313, 0.425, 0.2809, 0.4551, 0.2869, 0.4585, 0.2915, 0.4209, 0.284, 0.4584, 0.2538, 0.4277, 0.2538, 0.4242, 0.25, 0.4626, 0.25, 0.4235, 0.2116, 0.4536, 0.2056, 0.4585, 0.2085, 0.4209, 0.216, 0.4439, 0.1738, 0.4156, 0.1855, 0.411, 0.1833, 0.4464, 0.1687, 0.3956, 0.1481, 0.4211, 0.1311, 0.4267, 0.1319, 0.3949, 0.1532, 0.4, 0.1054, 0.3783, 0.1271, 0.3732, 0.1268, 0.4003, 0.0997, 0.3455, 0.1001, 0.3626, 0.07465, 0.3681, 0.07327, 0.3468, 0.1051, 0.3332, 0.05896, 0.3215, 0.0873, 0.3167, 0.08903, 0.3313, 0.05363, 0.2809, 0.07499, 0.2869, 0.04491, 0.2915, 0.04153, 0.284, 0.07912, 0.2538, 0.04165, 0.2538, 0.07232, 0.25, 0.07577, 0.25, 0.03745, 0.2116, 0.07648, 0.2056, 0.04639, 0.2085, 0.04153, 0.216, 0.07912, 0.1738, 0.05605, 0.1855, 0.08439, 0.1833, 0.08903, 0.1687, 0.05363, 0.1481, 0.1044, 0.1311, 0.07888, 0.1319, 0.07327, 0.1532, 0.1051, 0.1054, 0.09998, 0.1271, 0.1217, 0.1268, 0.1268, 0.0997, 0.0997, 0.1001, 0.1545, 0.07465, 0.1374, 0.07327, 0.1319, 0.1051, 0.1532, 0.05896, 0.1668, 0.0873, 0.1785, 0.08903, 0.1833, 0.05363, 0.1687, 0.07499, 0.2191, 0.04491, 0.2131, 0.04153, 0.2085, 0.07912, 0.216, 0.04165, 0.2462, 0.07232, 0.2462, 0.07577, 0.25, 0.03745, 0.25, 0.07648, 0.2884, 0.04639, 0.2944, 0.04153, 0.2915, 0.07912, 0.284, 0.05605, 0.3262, 0.08439, 0.3145, 0.08903, 0.3167, 0.05363, 0.3313, 0.1044, 0.3519, 0.07888, 0.3689, 0.07327, 0.3681, 0.1051, 0.3468, 0.09998, 0.3946, 0.1217, 0.3729, 0.1268, 0.3732, 0.0997, 0.4003, 0.1545, 0.3999, 0.1374, 0.4254, 0.1319, 0.4267, 0.1532, 0.3949, 0.1668, 0.441, 0.1785, 0.4127, 0.1833, 0.411, 0.1687, 0.4464, 0.2191, 0.425, 0.2131, 0.4551, 0.2085, 0.4585, 0.216, 0.4209, 0.3145, 0.4156, 0.2884, 0.4235, 0.284, 0.4209, 0.3167, 0.411, 0.3729, 0.3783, 0.3519, 0.3956, 0.3468, 0.3949, 0.3732, 0.3732, 0.4127, 0.3215, 0.3999, 0.3455, 0.3949, 0.3468, 0.411, 0.3167, 0.4277, 0.2538, 0.425, 0.2809, 0.4209, 0.284, 0.4242, 0.25, 0.4156, 0.1855, 0.4235, 0.2116, 0.4209, 0.216, 0.411, 0.1833, 0.3783, 0.1271, 0.3956, 0.1481, 0.3949, 0.1532, 0.3732, 0.1268, 0.3215, 0.0873, 0.3455, 0.1001, 0.3468, 0.1051, 0.3167, 0.08903, 0.2538, 0.07232, 0.2809, 0.07499, 0.284, 0.07912, 0.25, 0.07577, 0.1855, 0.08439, 0.2116, 0.07648, 0.216, 0.07912, 0.1833, 0.08903, 0.1271, 0.1217, 0.1481, 0.1044, 0.1532, 0.1051, 0.1268, 0.1268, 0.0873, 0.1785, 0.1001, 0.1545, 0.1051, 0.1532, 0.08903, 0.1833, 0.07232, 0.2462, 0.07499, 0.2191, 0.07912, 0.216, 0.07577, 0.25, 0.08439, 0.3145, 0.07648, 0.2884, 0.07912, 0.284, 0.08903, 0.3167, 0.1217, 0.3729, 0.1044, 0.3519, 0.1051, 0.3468, 0.1268, 0.3732, 0.1785, 0.4127, 0.1545, 0.3999, 0.1532, 0.3949, 0.1833, 0.411, 0.2462, 0.4277, 0.2191, 0.425, 0.216, 0.4209, 0.25, 0.4242, 0.2131, 0.4551, 0.2462, 0.4584, 0.25, 0.4626, 0.2085, 0.4585, 0.1374, 0.4254, 0.1668, 0.441, 0.1687, 0.4464, 0.1319, 0.4267, 0.07888, 0.3689, 0.09998, 0.3946, 0.0997, 0.4003, 0.07327, 0.3681, 0.04639, 0.2944, 0.05605, 0.3262, 0.05363, 0.3313, 0.04153, 0.2915, 0.04491, 0.2131, 0.04165, 0.2462, 0.03745, 0.25, 0.04153, 0.2085, 0.07465, 0.1374, 0.05896, 0.1668, 0.05363, 0.1687, 0.07327, 0.1319, 0.1311, 0.07888, 0.1054, 0.09998, 0.0997, 0.0997, 0.1319, 0.07327, 0.2056, 0.04639, 0.1738, 0.05605, 0.1687, 0.05363, 0.2085, 0.04153, 0.2869, 0.04491, 0.2538, 0.04165, 0.25, 0.03745, 0.2915, 0.04153, 0.3626, 0.07465, 0.3332, 0.05896, 0.3313, 0.05363, 0.3681, 0.07327, 0.4211, 0.1311, 0.4, 0.1054, 0.4003, 0.0997, 0.4267, 0.1319, 0.4536, 0.2056, 0.4439, 0.1738, 0.4464, 0.1687, 0.4585, 0.2085, 0.4551, 0.2869, 0.4584, 0.2538, 0.4626, 0.25, 0.4585, 0.2915, 0.4254, 0.3626, 0.441, 0.3332, 0.4464, 0.3313, 0.4267, 0.3681, 0.3689, 0.4211, 0.3946, 0.4, 0.4003, 0.4003, 0.3681, 0.4267, 0.2944, 0.4536, 0.3262, 0.4439, 0.3313, 0.4464, 0.2915, 0.4585, 0.2191, 0.425, 0.2462, 0.4277, 0.2462, 0.4584, 0.2131, 0.4551, 0.1545, 0.3999, 0.1785, 0.4127, 0.1668, 0.441, 0.1374, 0.4254, 0.1044, 0.3519, 0.1217, 0.3729, 0.09998, 0.3946, 0.07888, 0.3689, 0.07648, 0.2884, 0.08439, 0.3145, 0.05605, 0.3262, 0.04639, 0.2944, 0.07499, 0.2191, 0.07232, 0.2462, 0.04165, 0.2462, 0.04491, 0.2131, 0.1001, 0.1545, 0.0873, 0.1785, 0.05896, 0.1668, 0.07465, 0.1374, 0.1481, 0.1044, 0.1271, 0.1217, 0.1054, 0.09998, 0.1311, 0.07888, 0.2116, 0.07648, 0.1855, 0.08439, 0.1738, 0.05605, 0.2056, 0.04639, 0.2809, 0.07499, 0.2538, 0.07232, 0.2538, 0.04165, 0.2869, 0.04491, 0.3455, 0.1001, 0.3215, 0.0873, 0.3332, 0.05896, 0.3626, 0.07465, 0.3956, 0.1481, 0.3783, 0.1271, 0.4, 0.1054, 0.4211, 0.1311, 0.4235, 0.2116, 0.4156, 0.1855, 0.4439, 0.1738, 0.4536, 0.2056, 0.425, 0.2809, 0.4277, 0.2538, 0.4584, 0.2538, 0.4551, 0.2869, 0.3999, 0.3455, 0.4127, 0.3215, 0.441, 0.3332, 0.4254, 0.3626, 0.3519, 0.3956, 0.3729, 0.3783, 0.3946, 0.4, 0.3689, 0.4211, 0.2884, 0.4235, 0.3145, 0.4156, 0.3262, 0.4439, 0.2944, 0.4536, 0.05605, 0.3262, 0.04639, 0.2944, 0.04639, 0.2944, 0.05605, 0.3262, 0.04639, 0.2944, 0.07648, 0.2884, 0.07648, 0.2884, 0.04639, 0.2944, 0.04165, 0.2462, 0.04491, 0.2131, 0.04491, 0.2131, 0.04165, 0.2462, 0.08439, 0.3145, 0.05605, 0.3262, 0.05605, 0.3262, 0.08439, 0.3145, 0.2462, 0.4277, 0.2462, 0.4584, 0.2462, 0.4584, 0.2462, 0.4277, 0.05896, 0.1668, 0.07465, 0.1374, 0.07465, 0.1374, 0.05896, 0.1668, 0.07888, 0.3689, 0.1044, 0.3519, 0.1044, 0.3519, 0.07888, 0.3689, 0.2944, 0.4536, 0.2884, 0.4235, 0.2884, 0.4235, 0.2944, 0.4536, 0.1054, 0.09998, 0.1311, 0.07888, 0.1311, 0.07888, 0.1054, 0.09998, 0.1217, 0.3729, 0.09998, 0.3946, 0.09998, 0.3946, 0.1217, 0.3729, 0.3145, 0.4156, 0.3262, 0.4439, 0.3262, 0.4439, 0.3145, 0.4156, 0.1738, 0.05605, 0.2056, 0.04639, 0.2056, 0.04639, 0.1738, 0.05605, 0.1374, 0.4254, 0.1545, 0.3999, 0.1545, 0.3999, 0.1374, 0.4254, 0.3689, 0.4211, 0.3519, 0.3956, 0.3519, 0.3956, 0.3689, 0.4211, 0.2538, 0.04165, 0.2869, 0.04491, 0.2869, 0.04491, 0.2538, 0.04165, 0.1785, 0.4127, 0.1668, 0.441, 0.1668, 0.441, 0.1785, 0.4127, 0.3729, 0.3783, 0.3946, 0.4, 0.3946, 0.4, 0.3729, 0.3783, 0.3332, 0.05896, 0.3626, 0.07465, 0.3626, 0.07465, 0.3332, 0.05896, 0.2131, 0.4551, 0.2191, 0.425, 0.2191, 0.425, 0.2131, 0.4551, 0.4254, 0.3626, 0.3999, 0.3455, 0.3999, 0.3455, 0.4254, 0.3626, 0.4, 0.1054, 0.4211, 0.1311, 0.4211, 0.1311, 0.4, 0.1054, 0.2884, 0.4235, 0.3145, 0.4156, 0.3145, 0.4156, 0.2884, 0.4235, 0.4127, 0.3215, 0.441, 0.3332, 0.441, 0.3332, 0.4127, 0.3215, 0.4439, 0.1738, 0.4536, 0.2056, 0.4536, 0.2056, 0.4439, 0.1738, 0.3519, 0.3956, 0.3729, 0.3783, 0.3729, 0.3783, 0.3519, 0.3956, 0.4551, 0.2869, 0.425, 0.2809, 0.425, 0.2809, 0.4551, 0.2869, 0.4584, 0.2538, 0.4551, 0.2869, 0.4551, 0.2869, 0.4584, 0.2538, 0.3999, 0.3455, 0.4127, 0.3215, 0.4127, 0.3215, 0.3999, 0.3455, 0.4277, 0.2538, 0.4584, 0.2538, 0.4584, 0.2538, 0.4277, 0.2538, 0.441, 0.3332, 0.4254, 0.3626, 0.4254, 0.3626, 0.441, 0.3332, 0.425, 0.2809, 0.4277, 0.2538, 0.4277, 0.2538, 0.425, 0.2809, 0.4536, 0.2056, 0.4235, 0.2116, 0.4235, 0.2116, 0.4536, 0.2056, 0.3946, 0.4, 0.3689, 0.4211, 0.3689, 0.4211, 0.3946, 0.4, 0.4235, 0.2116, 0.4156, 0.1855, 0.4156, 0.1855, 0.4235, 0.2116, 0.4156, 0.1855, 0.4439, 0.1738, 0.4439, 0.1738, 0.4156, 0.1855, 0.3262, 0.4439, 0.2944, 0.4536, 0.2944, 0.4536, 0.3262, 0.4439, 0.3956, 0.1481, 0.3783, 0.1271, 0.3783, 0.1271, 0.3956, 0.1481, 0.4211, 0.1311, 0.3956, 0.1481, 0.3956, 0.1481, 0.4211, 0.1311, 0.3455, 0.1001, 0.3215, 0.0873, 0.3215, 0.0873, 0.3455, 0.1001, 0.3783, 0.1271, 0.4, 0.1054, 0.4, 0.1054, 0.3783, 0.1271, 0.2809, 0.07499, 0.2538, 0.07232, 0.2538, 0.07232, 0.2809, 0.07499, 0.3626, 0.07465, 0.3455, 0.1001, 0.3455, 0.1001, 0.3626, 0.07465, 0.2116, 0.07648, 0.1855, 0.08439, 0.1855, 0.08439, 0.2116, 0.07648, 0.3215, 0.0873, 0.3332, 0.05896, 0.3332, 0.05896, 0.3215, 0.0873, 0.1481, 0.1044, 0.1271, 0.1217, 0.1271, 0.1217, 0.1481, 0.1044, 0.2869, 0.04491, 0.2809, 0.07499, 0.2809, 0.07499, 0.2869, 0.04491, 0.1001, 0.1545, 0.0873, 0.1785, 0.0873, 0.1785, 0.1001, 0.1545, 0.2538, 0.07232, 0.2538, 0.04165, 0.2538, 0.04165, 0.2538, 0.07232])
me_cube_002.update()
me_cube_003 = bpy.data.meshes.new('Cube.003')
me_cube_003.from_pydata([(-0.3216, -0.3216, 0.0), (-0.3216, -0.3216, 2.082), (-0.3216, 0.3216, 0.0), (-0.3216, 0.3216, 2.082), (0.3216, -0.3216, 0.0), (0.3216, -0.3216, 2.082), (0.3216, 0.3216, 0.0), (0.3216, 0.3216, 2.082)], [], [(0, 1, 3, 2), (2, 3, 7, 6), (6, 7, 5, 4), (4, 5, 1, 0), (2, 6, 4, 0), (7, 3, 1, 5)])
_uv = me_cube_003.uv_layers.new(name='UVMap')
_uv.uv.foreach_set('vector', [0.375, 0.0, 0.625, 0.0, 0.625, 0.25, 0.375, 0.25, 0.375, 0.25, 0.625, 0.25, 0.625, 0.5, 0.375, 0.5, 0.375, 0.5, 0.625, 0.5, 0.625, 0.75, 0.375, 0.75, 0.375, 0.75, 0.625, 0.75, 0.625, 1.0, 0.375, 1.0, 0.125, 0.5, 0.375, 0.5, 0.375, 0.75, 0.125, 0.75, 0.625, 0.5, 0.875, 0.5, 0.875, 0.75, 0.625, 0.75])
me_cube_003.update()

# ---- objects
ob_block_col = bpy.data.objects.new('block-col', me_cube_001)
ob_spin = bpy.data.objects.new('spin', me_cube_002)
ob_moving_piece_col = bpy.data.objects.new('moving_piece-col', me_cube_003)

# ---- transforms, parenting, visibility, modifiers, constraints
ob_block_col.location = (0.0, 0.0, 0.0)
ob_spin.location = (0.0, 0.0, 0.0)
ob_moving_piece_col.location = (0.0, 0.0, 0.0)

# ---- collection membership
col_collection.objects.link(ob_block_col)
col_collection.objects.link(ob_spin)
col_collection.objects.link(ob_moving_piece_col)

# ---- scene / render settings (as saved in the file)
scene.frame_start = 1; scene.frame_end = 250; scene.frame_set(1)
scene.render.engine = 'BLENDER_EEVEE_NEXT'
scene.cycles.sampling_pattern = 'TABULATED_SOBOL'
scene.eevee.ray_tracing_options.trace_max_roughness = 0.0
bpy.context.view_layer.update()

# ---- added for rendering (the .blend has no active camera and no usable light): camera, sun
cam_auto = bpy.data.cameras.new('AutoCamera')
cam_auto.lens = 50.0
cam_auto.sensor_width = 36.0
cam_auto.clip_end = 1000.0
ob_auto_camera = bpy.data.objects.new('AutoCamera', cam_auto)
scene.collection.objects.link(ob_auto_camera)
ob_auto_camera.location = (3.24961, -3.89953, 3.64082)
ob_auto_camera.rotation_euler = (1.09748, -7.21219e-08, 0.694738)
scene.camera = ob_auto_camera
light_auto_sun = bpy.data.lights.new('AutoSun', 'SUN')
light_auto_sun.energy = 3.0
light_auto_sun.angle = 0.0523599
ob_auto_sun = bpy.data.objects.new('AutoSun', light_auto_sun)
scene.collection.objects.link(ob_auto_sun)
ob_auto_sun.rotation_euler = (0.872665, 0.174533, 0.523599)
bpy.context.view_layer.update()
